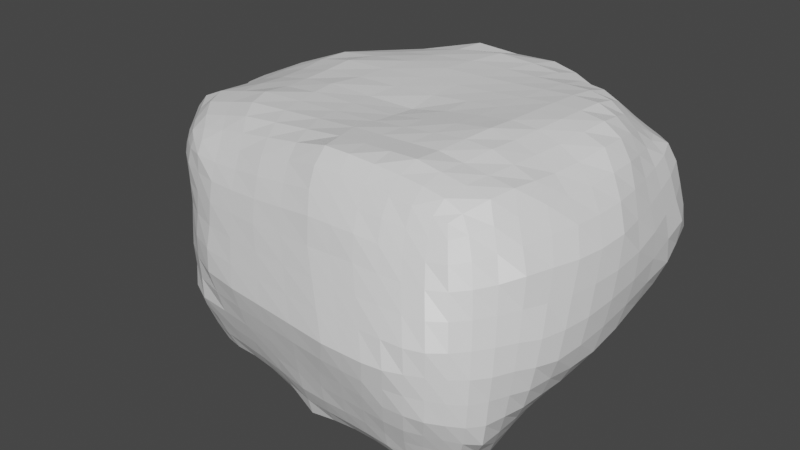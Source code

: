 # Source: foliage.blend  (saved by Blender 2.83.21; exported with 4.5.12 LTS)
import bpy
from mathutils import Matrix  # noqa: F401  (used for matrix-valued properties, if any)

bpy.ops.wm.read_factory_settings(use_empty=True)
scene = bpy.context.scene
scene.name = 'Scene'

# ---- collections
col_collection = bpy.data.collections.new('Collection'); scene.collection.children.link(col_collection)

# ---- materials (node trees are filled in below, after node groups)
mat_material = bpy.data.materials.new('Material')
mat_material.alpha_threshold = 0.0
mat_material.use_transparent_shadow = False
mat_material.line_color = (0.0, 0.0, 0.0, 1.0)

# ---- material node trees
mat_material.use_nodes = True; mat_material.node_tree.nodes.clear()
_N = mat_material.node_tree.nodes; _L = mat_material.node_tree.links
n0 = _N.new('ShaderNodeOutputMaterial'); n0.name = 'Material Output'; n0.location = (300, 300)
n1 = _N.new('ShaderNodeBsdfPrincipled'); n1.name = 'Principled BSDF'; n1.location = (10, 300)
n1.distribution = 'GGX'
n1.subsurface_method = 'BURLEY'
n1.inputs[2].default_value = 0.4
n1.inputs[3].default_value = 1.45
n1.inputs[27].default_value = (0.0, 0.0, 0.0, 1.0)
n1.inputs[28].default_value = 1.0
_L.new(n1.outputs[0], n0.inputs[0])
n0.is_active_output = True

# ---- world
world_world = bpy.data.worlds.new('World'); scene.world = world_world
world_world.use_nodes = True; world_world.node_tree.nodes.clear()
_N = world_world.node_tree.nodes; _L = world_world.node_tree.links
n0 = _N.new('ShaderNodeOutputWorld'); n0.name = 'World Output'; n0.location = (300, 300)
n1 = _N.new('ShaderNodeBackground'); n1.name = 'Background'; n1.location = (10, 300)
n1.inputs[0].default_value = (0.05088, 0.05088, 0.05088, 1.0)
_L.new(n1.outputs[0], n0.inputs[0])
n0.is_active_output = True
world_world.color = (0.05088, 0.05088, 0.05088)
world_world.use_sun_shadow = False
world_world.sun_shadow_jitter_overblur = 0.0

# ---- meshes
me_cube = bpy.data.meshes.new('Cube')
me_cube.from_pydata([(1.239, 0.9746, 0.8935), (0.9013, 0.7896, -0.7057), (0.9161, -0.7889, 0.7391), (1.073, -1.034, -0.8579), (-1.171, 0.8556, 0.8212), (-0.9378, 0.815, -0.7661), (-1.281, -0.8611, 0.7181), (-0.9039, -0.8711, -0.8318), (0.04412, 0.8984, -0.8049), (-0.02986, -0.9358, 0.8971), (0.1804, -1.052, -0.9047), (0.3708, 1.18, 1.113), (1.526, 1.174, 0.1513), (-1.275, -0.9533, -0.07658), (1.203, -1.139, -0.07172), (-1.307, 1.002, -0.01838), (0.3283, 1.358, 0.2388), (0.3592, -1.333, -0.06768), (-0.9542, 0.01523, -0.854), (1.248, 0.111, 0.9246), (-1.586, -0.04822, 0.8279), (0.9886, -0.08081, -0.8753), (0.01679, -0.01395, -1.001), (-0.002034, 0.001098, 1.002), (1.593, -0.2787, -0.0932), (-1.775, 0.1826, -0.1217), (-0.934, -0.4931, -0.8623), (-0.5083, 0.864, -0.8024), (1.207, 0.9908, -0.3925), (-1.305, -0.9065, 0.3998), (1.173, -1.129, -0.5359), (-1.204, 0.9748, -0.4963), (-0.7707, -0.8933, 0.7777), (1.125, -0.4086, 0.8961), (0.719, -1.069, -0.8928), (-1.455, 0.494, 0.8601), (0.9092, 1.077, 0.9956), (0.9399, 0.4399, -0.7946), (0.5507, 0.8719, -0.7724), (0.5283, -0.8717, 0.8332), (-0.4308, -0.9399, -0.8568), (-0.5951, 1.06, 1.041), (0.1926, 1.203, -0.357), (0.1011, -0.5828, -1.002), (0.2259, -1.21, -0.5173), (-0.08414, -0.4981, 1.005), (1.436, 1.117, 0.6461), (-1.156, -0.9769, -0.5341), (1.07, -0.9712, 0.4048), (-1.305, 0.947, 0.491), (0.3609, 1.319, 0.7203), (0.0854, -1.143, 0.4497), (0.8427, -1.316, -0.06599), (-0.6092, 1.228, 0.1039), (0.9983, 1.341, 0.2118), (1.44, -0.7877, -0.09098), (-1.685, 0.6396, -0.08531), (-0.5775, -1.22, -0.07383), (-0.9606, 0.482, -0.8311), (1.306, 0.6592, 0.9619), (-1.535, -0.5657, 0.7982), (1.113, -0.6583, -0.9565), (0.0, 0.5, -1.0), (0.1328, 0.6174, 1.098), (1.62, 0.4928, 0.02304), (-1.618, -0.4331, -0.1015), (-1.387, 0.09321, -0.5657), (1.354, -0.2096, -0.5719), (0.7238, 0.1232, 1.07), (-0.4847, -0.008683, -0.9869), (1.577, -0.0833, 0.5062), (0.5257, -0.02943, -0.9922), (-1.863, 0.02816, 0.4273), (-0.9553, -0.0458, 1.014), (-0.8008, 0.5384, 1.07), (-1.689, -0.5058, 0.4074), (0.5, 0.5, -1.0), (1.548, 0.5645, 0.55), (-0.5, 0.5, -1.0), (0.8399, 0.6797, 1.108), (1.352, 0.4662, -0.4907), (-1.334, -0.4661, -0.5568), (-0.4886, -1.124, -0.5157), (-1.393, 0.597, -0.5591), (1.357, -0.7861, -0.5806), (0.7808, 1.198, -0.381), (-0.5911, 1.138, -0.4508), (0.7797, -1.232, -0.5224), (0.5733, -0.4424, 0.9997), (0.635, -1.109, 0.4325), (-0.4495, -0.5414, -1.001), (-0.6039, 1.22, 0.6378), (1.022, 1.32, 0.7045), (1.389, -0.6313, 0.481), (0.6367, -0.6196, -1.013), (-1.729, 0.5484, 0.4492), (-0.6814, -1.09, 0.4103), (-0.9797, -0.5589, 0.9774), (-0.9254, -0.6486, -0.8514), (-0.9159, -0.7815, -0.8413), (-0.6609, 0.8543, -0.8007), (-0.805, 0.8417, -0.7903), (1.086, 0.909, -0.5172), (0.9797, 0.8384, -0.6231), (-1.312, -0.9018, 0.5408), (-1.299, -0.882, 0.6498), (1.132, -1.089, -0.668), (1.097, -1.058, -0.7813), (-1.11, 0.9192, -0.6043), (-1.008, 0.8567, -0.6949), (-0.9846, -0.8842, 0.7534), (-1.169, -0.8829, 0.7415), (1.06, -0.5597, 0.8586), (0.967, -0.71, 0.7891), (0.8805, -1.079, -0.8982), (1.002, -1.059, -0.8816), (-1.343, 0.6463, 0.8457), (-1.241, 0.7717, 0.8318), (1.054, 1.045, 0.961), (1.167, 1.006, 0.9232), (0.93, 0.561, -0.7718), (0.9175, 0.6802, -0.7397), (0.3922, 0.8929, -0.797), (0.2234, 0.8977, -0.7999), (0.3541, -0.8938, 0.8573), (0.1688, -0.9171, 0.8812), (-0.2252, -0.9937, -0.887), (-0.01503, -1.061, -0.9293), (-0.2804, 1.154, 1.126), (0.05563, 1.158, 1.109), (0.1312, 1.131, -0.5618), (0.07418, 1.028, -0.7182), (0.1348, -0.7771, -1.002), (0.1596, -0.9353, -0.9725), (0.2151, -1.174, -0.6608), (0.197, -1.119, -0.789), (-0.05609, -0.6654, 1.003), (-0.02935, -0.832, 1.0), (1.476, 1.134, 0.4867), (1.511, 1.155, 0.3216), (-1.228, -0.9886, -0.3868), (-1.244, -0.9632, -0.2337), (1.125, -1.038, 0.2517), (1.18, -1.107, 0.09107), (-1.345, 0.9757, 0.3232), (-1.336, 0.9926, 0.1499), (0.4115, 1.359, 0.5853), (0.405, 1.384, 0.4376), (0.1767, -1.206, 0.2772), (0.2679, -1.27, 0.1048), (0.6925, -1.333, -0.06768), (0.5259, -1.333, -0.06768), (-0.3174, 1.287, 0.1513), (0.02364, 1.335, 0.2089), (1.216, 1.334, 0.2036), (1.379, 1.27, 0.1778), (1.381, -0.9315, -0.08389), (1.302, -1.049, -0.07702), (-1.575, 0.7637, -0.06329), (-1.453, 0.887, -0.04278), (-0.8729, -1.166, -0.0742), (-1.09, -1.068, -0.07392), (-0.9607, 0.3368, -0.8418), (-0.9601, 0.179, -0.8531), (1.322, 0.5028, 0.9804), (1.311, 0.3195, 0.9755), (-1.63, -0.423, 0.8332), (-1.606, -0.2355, 0.8245), (1.08, -0.454, -0.9643), (1.025, -0.2644, -0.9151), (0.0, 0.3333, -1.0), (0.0003274, 0.1664, -1.0), (0.06523, 0.4153, 1.073), (0.01388, 0.2112, 1.044), (1.621, 0.2239, -0.02252), (1.612, -0.03847, -0.06315), (-1.68, -0.232, -0.1065), (-1.741, -0.02205, -0.1144), (-1.258, 0.06214, -0.7105), (-1.108, 0.03315, -0.7916), (1.236, -0.1403, -0.7131), (1.12, -0.104, -0.8062), (0.9233, 0.1381, 1.051), (1.093, 0.1316, 0.9981), (-0.6452, -0.004922, -0.9585), (-0.8008, 0.002914, -0.9114), (1.597, -0.166, 0.2988), (1.607, -0.2346, 0.09682), (0.3581, -0.02297, -0.9998), (0.1883, -0.01858, -1.001), (-1.889, 0.07708, 0.2538), (-1.853, 0.1418, 0.06151), (-0.705, -0.04862, 1.036), (-0.3608, -0.02854, 1.018), (-0.9472, -0.1538, -0.8563), (-0.9428, -0.3254, -0.8675), (-0.1422, 0.8896, -0.8046), (-0.3301, 0.8792, -0.8076), (1.467, 1.15, -0.03163), (1.372, 1.113, -0.2204), (-1.286, -0.9325, 0.08367), (-1.291, -0.9134, 0.2438), (1.211, -1.157, -0.2328), (1.209, -1.163, -0.3893), (-1.284, 1.004, -0.1881), (-1.257, 0.9992, -0.3526), (-0.2791, -0.9183, 0.8492), (-0.5358, -0.9137, 0.8178), (1.2, -0.07783, 0.9009), (1.167, -0.2468, 0.9006), (0.3675, -1.05, -0.8903), (0.5464, -1.056, -0.8873), (-1.587, 0.1333, 0.8498), (-1.539, 0.3183, 0.8604), (0.5733, 1.153, 1.079), (0.7436, 1.109, 1.031), (0.9656, 0.1035, -0.8475), (0.9501, 0.2777, -0.8174), (0.7871, 0.8245, -0.737), (0.6721, 0.8511, -0.7597), (0.8228, -0.8136, 0.7679), (0.6871, -0.8486, 0.8058), (-0.7912, -0.8905, -0.8428), (-0.6221, -0.9078, -0.844), (-1.048, 0.9049, 0.8767), (-0.8499, 0.9726, 0.9509), (0.2774, 1.315, 0.0416), (0.2568, 1.271, -0.1426), (0.03892, -0.1989, -1.001), (0.06739, -0.3885, -1.001), (0.3142, -1.299, -0.2231), (0.2541, -1.251, -0.3716), (-0.02805, -0.166, 1.002), (-0.05609, -0.332, 1.003), (1.292, 1.013, 0.8431), (1.377, 1.081, 0.7753), (-0.9907, -0.928, -0.79), (-1.072, -0.9553, -0.6708), (0.958, -0.8396, 0.6582), (1.016, -0.9103, 0.5422), (-1.217, 0.886, 0.7509), (-1.27, 0.922, 0.6383), (0.3538, 1.246, 1.003), (0.3435, 1.282, 0.8613), (-0.00406, -1.018, 0.7672), (0.05013, -1.093, 0.6292), (1.09, -1.21, -0.06794), (0.9701, -1.269, -0.06586), (-1.1, 1.094, 0.02005), (-0.8752, 1.17, 0.06004), (0.5798, 1.37, 0.2438), (0.7866, 1.351, 0.225), (1.564, -0.4943, -0.1116), (1.506, -0.6508, -0.1044), (-1.777, 0.3533, -0.1181), (-1.758, 0.5097, -0.1083), (0.04696, -1.295, -0.06973), (-0.2653, -1.257, -0.07178), (-0.9531, 0.7159, -0.7913), (-0.9584, 0.5964, -0.8148), (1.256, 0.9007, 0.9102), (1.28, 0.7912, 0.9342), (-1.359, -0.7998, 0.7465), (-1.446, -0.6949, 0.7719), (1.107, -0.9679, -0.8995), (1.121, -0.8345, -0.933), (0.02254, 0.7737, -0.8895), (0.005049, 0.6536, -0.9757), (0.2994, 1.012, 1.127), (0.2018, 0.8144, 1.114), (1.576, 0.9739, 0.1103), (1.625, 0.7582, 0.06952), (-1.408, -0.801, -0.08192), (-1.527, -0.6274, -0.09142), (-1.678, 0.1923, -0.2866), (-1.533, 0.1428, -0.4261), (1.548, -0.2981, -0.2716), (1.462, -0.2706, -0.4289), (0.2483, 0.05092, 1.033), (0.4909, 0.08911, 1.054), (-0.1507, -0.01308, -1.0), (-0.3186, -0.01123, -0.9971), (1.379, 0.06666, 0.8155), (1.49, 0.002973, 0.6778), (0.8438, -0.06081, -0.9282), (0.6887, -0.04225, -0.9688), (-1.73, -0.03535, 0.7213), (-1.812, -0.008586, 0.5833), (-1.408, -0.0522, 0.9118), (-1.196, -0.05009, 0.9736), (-0.8938, 0.34, 1.069), (-0.9255, 0.1446, 1.038), (-0.6415, 0.905, 1.064), (-0.7148, 0.7286, 1.071), (-0.4949, 0.5638, 1.091), (-0.1728, 0.5929, 1.099), (-1.297, 0.5027, 0.964), (-1.092, 0.5206, 1.044), (-1.784, -0.3393, 0.4163), (-1.835, -0.1574, 0.4207), (-1.451, -0.7916, 0.3995), (-1.58, -0.658, 0.4023), (-1.681, -0.4769, 0.2424), (-1.672, -0.456, 0.07122), (-1.632, -0.5549, 0.6918), (-1.701, -0.5455, 0.5659), (0.4995, 0.3326, -0.9978), (0.5002, 0.1647, -0.9969), (0.5303, 0.7535, -0.8591), (0.5164, 0.627, -0.93), (0.3333, 0.5, -1.0), (0.1667, 0.5, -1.0), (0.7955, 0.4582, -0.8666), (0.6481, 0.4791, -0.9323), (1.577, 0.3529, 0.5347), (1.603, 0.1342, 0.5286), (1.486, 0.9516, 0.6083), (1.517, 0.7637, 0.5741), (1.614, 0.5408, 0.3824), (1.637, 0.515, 0.2023), (1.399, 0.6274, 0.8434), (1.478, 0.5951, 0.7052), (-0.4995, 0.3331, -0.9981), (-0.499, 0.1662, -0.997), (-0.5056, 0.7475, -0.8779), (-0.5034, 0.6236, -0.9392), (-0.6539, 0.4922, -0.9436), (-0.8077, 0.4857, -0.8889), (-0.1667, 0.5, -1.0), (-0.3333, 0.5, -1.0), (0.8039, 0.4976, 1.099), (0.7656, 0.3109, 1.085), (0.9019, 0.988, 1.075), (0.8738, 0.8467, 1.105), (1.032, 0.6924, 1.098), (1.182, 0.6788, 1.043), (0.3946, 0.6385, 1.1), (0.6263, 0.6593, 1.105), (1.353, 0.2409, -0.5178), (1.353, 0.01567, -0.5448), (1.27, 0.8332, -0.4155), (1.308, 0.6496, -0.468), (1.215, 0.4586, -0.5946), (1.079, 0.451, -0.6985), (1.566, 0.4681, -0.1559), (1.476, 0.4623, -0.3267), (-1.352, -0.2796, -0.5597), (-1.37, -0.09322, -0.5627), (-1.283, -0.8574, -0.5456), (-1.309, -0.6617, -0.5512), (-1.205, -0.478, -0.6676), (-1.076, -0.49, -0.7799), (-1.528, -0.4381, -0.2566), (-1.437, -0.4543, -0.4076), (-0.7308, -1.088, -0.5198), (-0.9603, -1.047, -0.5283), (0.00217, -1.191, -0.5188), (-0.2411, -1.159, -0.5165), (-0.4623, -1.082, -0.6496), (-0.4422, -1.023, -0.7655), (-0.5485, -1.193, -0.2257), (-0.5188, -1.161, -0.3735), (-1.382, 0.7526, -0.5503), (-1.297, 0.8645, -0.5121), (-1.389, 0.2611, -0.5635), (-1.391, 0.4291, -0.5613), (-1.249, 0.5584, -0.6507), (-1.105, 0.5197, -0.7423), (-1.655, 0.6617, -0.2651), (-1.524, 0.6294, -0.4121), (1.357, -0.9684, -0.5763), (1.275, -1.062, -0.5545), (1.355, -0.4018, -0.5748), (1.356, -0.594, -0.5777), (1.292, -0.7422, -0.7263), (1.223, -0.7018, -0.8652), (1.428, -0.806, -0.2618), (1.407, -0.8128, -0.4251), (0.9274, 1.138, -0.3948), (1.074, 1.077, -0.4087), (0.3887, 1.202, -0.365), (0.5847, 1.2, -0.373), (0.7036, 1.093, -0.5173), (0.6143, 0.9819, -0.6557), (0.9619, 1.325, 0.02936), (0.8744, 1.265, -0.1747), (-0.3299, 1.16, -0.4195), (-0.06866, 1.181, -0.3883), (-1.097, 1.084, -0.5052), (-0.8524, 1.116, -0.4821), (-0.5624, 1.051, -0.5756), (-0.5317, 0.9623, -0.6977), (-0.6092, 1.208, -0.08015), (-0.6215, 1.184, -0.2678), (0.6092, -1.229, -0.5179), (0.4257, -1.222, -0.5162), (1.059, -1.181, -0.5271), (0.9321, -1.22, -0.5267), (0.7498, -1.182, -0.657), (0.7337, -1.14, -0.7888), (0.8239, -1.293, -0.2239), (0.8058, -1.27, -0.3768), (0.5489, -0.6282, 0.9998), (0.5267, -0.7677, 0.9343), (0.689, -0.05763, 1.062), (0.6329, -0.2492, 1.032), (0.7572, -0.4311, 0.9652), (0.9412, -0.4199, 0.9307), (0.135, -0.4795, 1.003), (0.3541, -0.4609, 1.001), (0.452, -1.128, 0.4503), (0.2687, -1.135, 0.45), (0.9477, -1.043, 0.4072), (0.799, -1.081, 0.4167), (0.7049, -1.182, 0.2693), (0.7846, -1.262, 0.1051), (0.5474, -0.9636, 0.7212), (0.5836, -1.041, 0.5889), (-0.4435, -0.685, -0.9648), (-0.4328, -0.8273, -0.9226), (-0.4723, -0.1842, -0.9858), (-0.4629, -0.3612, -0.9943), (-0.617, -0.5244, -0.9627), (-0.7803, -0.5026, -0.9164), (-0.08244, -0.569, -1.001), (-0.2659, -0.5552, -1.001), (-0.2772, 1.258, 0.6674), (0.04841, 1.29, 0.6949), (-1.132, 1.06, 0.5358), (-0.8839, 1.149, 0.5908), (-0.6624, 1.254, 0.4672), (-0.6322, 1.245, 0.2846), (-0.5717, 1.142, 0.9383), (-0.5719, 1.18, 0.789), (1.179, 1.271, 0.6772), (1.327, 1.217, 0.6646), (0.6262, 1.336, 0.7298), (0.8316, 1.333, 0.7205), (1.04, 1.353, 0.5561), (1.025, 1.351, 0.3876), (0.9332, 1.162, 0.9097), (0.9741, 1.245, 0.8147), (1.281, -0.7599, 0.4409), (1.177, -0.8742, 0.4169), (1.535, -0.2795, 0.4979), (1.464, -0.4569, 0.4916), (1.407, -0.6806, 0.2805), (1.433, -0.7447, 0.08946), (1.214, -0.4831, 0.7592), (1.304, -0.5591, 0.6222), (0.6724, -0.8009, -0.9978), (0.6975, -0.9494, -0.9566), (0.5557, -0.2215, -0.9974), (0.5917, -0.4149, -1.009), (0.4606, -0.6107, -1.012), (0.2808, -0.5968, -1.007), (0.9529, -0.6271, -0.976), (0.7937, -0.615, -0.9918), (-1.599, 0.6925, 0.4546), (-1.454, 0.8241, 0.4656), (-1.907, 0.2026, 0.4496), (-1.819, 0.3832, 0.4453), (-1.736, 0.5801, 0.2772), (-1.732, 0.6163, 0.097), (-1.56, 0.4965, 0.7342), (-1.648, 0.5156, 0.5972), (-0.9243, -1.059, 0.4085), (-1.126, -0.9923, 0.4014), (-0.1757, -1.13, 0.4357), (-0.4368, -1.117, 0.4218), (-0.6499, -1.136, 0.2504), (-0.6176, -1.181, 0.08671), (-0.734, -0.9731, 0.6769), (-0.7086, -1.042, 0.5571), (-0.9128, -0.6898, 0.9298), (-0.8273, -0.8, 0.8611), (-0.9786, -0.2256, 1.001), (-1.014, -0.4012, 1.003), (-0.6812, -0.5386, 0.9865), (-0.3827, -0.5183, 0.9956), (-1.405, -0.578, 0.8848), (-1.189, -0.5645, 0.9301), (-1.231, -0.2364, 0.967), (-1.238, -0.4132, 0.9571), (-1.438, -0.2394, 0.9077), (-1.46, -0.4242, 0.9097), (-0.3681, -0.1918, 1.011), (-0.3754, -0.3551, 1.003), (-0.7081, -0.2176, 1.02), (-0.6947, -0.3781, 1.003), (-0.3424, -0.6735, 0.9788), (-0.3063, -0.8125, 0.9386), (-0.6287, -0.6813, 0.9541), (-0.5795, -0.8073, 0.8987), (-0.2063, -1.079, 0.6015), (-0.4655, -1.066, 0.5766), (-0.2464, -1.004, 0.7339), (-0.4985, -0.9967, 0.7076), (-0.02726, -1.24, 0.09875), (-0.3225, -1.211, 0.09273), (-0.1015, -1.185, 0.2672), (-0.3796, -1.164, 0.2572), (-0.8994, -1.139, 0.08702), (-1.112, -1.049, 0.08639), (-0.9061, -1.094, 0.2491), (-1.116, -1.018, 0.2466), (-1.832, 0.1691, 0.6035), (-1.747, 0.349, 0.5986), (-1.769, 0.1404, 0.7548), (-1.66, 0.3264, 0.7392), (-1.843, 0.3134, 0.06878), (-1.811, 0.4738, 0.07983), (-1.881, 0.2555, 0.2625), (-1.823, 0.4259, 0.2673), (-1.619, 0.7484, 0.1137), (-1.488, 0.8758, 0.1293), (-1.645, 0.7255, 0.2938), (-1.495, 0.8534, 0.3045), (0.7193, -0.2311, -0.9806), (0.755, -0.4174, -0.9982), (0.8775, -0.2457, -0.9545), (0.9216, -0.4294, -0.989), (0.2134, -0.2065, -1.003), (0.2428, -0.3978, -1.005), (0.3861, -0.2139, -1.003), (0.4182, -0.4071, -1.008), (0.3189, -0.7957, -1.009), (0.3442, -0.9378, -0.9634), (0.5009, -0.8075, -1.011), (0.5235, -0.942, -0.9581), (1.454, -0.1866, 0.6695), (1.386, -0.3698, 0.6521), (1.335, -0.1222, 0.7979), (1.292, -0.2958, 0.7944), (1.565, -0.4351, 0.08468), (1.512, -0.6113, 0.08159), (1.55, -0.3583, 0.2895), (1.484, -0.5284, 0.2852), (1.355, -0.8774, 0.08979), (1.272, -0.9997, 0.08946), (1.318, -0.8145, 0.2667), (1.225, -0.934, 0.2561), (0.5981, 1.294, 0.8664), (0.7931, 1.268, 0.8374), (0.5838, 1.239, 0.9888), (0.764, 1.195, 0.9424), (0.6207, 1.382, 0.4243), (0.8193, 1.363, 0.4023), (0.6307, 1.36, 0.5785), (0.8366, 1.358, 0.5679), (1.234, 1.341, 0.3767), (1.39, 1.272, 0.3519), (1.223, 1.325, 0.5388), (1.373, 1.258, 0.5178), (-1.097, 1.033, 0.6871), (-0.8479, 1.107, 0.7352), (-1.053, 0.9735, 0.7976), (-0.8312, 1.05, 0.8566), (-1.115, 1.083, 0.1942), (-0.8819, 1.167, 0.239), (-1.13, 1.073, 0.3684), (-0.895, 1.163, 0.4174), (-0.313, 1.297, 0.3312), (0.04478, 1.339, 0.383), (-0.3, 1.29, 0.5079), (0.06225, 1.326, 0.5485), (-0.3035, -0.19, -0.9972), (-0.2883, -0.3702, -1.001), (-0.1323, -0.1949, -1.0), (-0.1105, -0.3793, -1.001), (-0.7931, -0.166, -0.912), (-0.7884, -0.3365, -0.9218), (-0.6352, -0.1764, -0.9567), (-0.6285, -0.3499, -0.9654), (-0.775, -0.6543, -0.9), (-0.7764, -0.785, -0.8768), (-0.6169, -0.6783, -0.9506), (-0.6151, -0.8038, -0.9054), (0.8906, -0.9668, 0.5442), (0.7448, -1.005, 0.5607), (0.8443, -0.8869, 0.6649), (0.7059, -0.9269, 0.6889), (1.077, -1.196, 0.09428), (0.9452, -1.246, 0.09906), (1.014, -1.121, 0.2537), (0.8674, -1.16, 0.26), (0.6124, -1.265, 0.105), (0.4402, -1.267, 0.1049), (0.5322, -1.196, 0.2777), (0.3544, -1.201, 0.2774), (0.4523, -0.09267, 1.044), (0.4032, -0.2768, 1.023), (0.2121, -0.1293, 1.023), (0.1736, -0.3044, 1.013), (1.044, -0.05706, 0.9733), (0.998, -0.2375, 0.9564), (0.8735, -0.05105, 1.026), (0.8312, -0.2317, 1.012), (0.8908, -0.5818, 0.9065), (0.8435, -0.7271, 0.8595), (0.7198, -0.605, 0.9532), (0.6918, -0.7489, 0.9032), (1.098, -1.225, -0.3831), (0.9605, -1.257, -0.3804), (1.095, -1.219, -0.2277), (0.9676, -1.265, -0.2255), (1.002, -1.096, -0.7776), (0.8802, -1.124, -0.7833), (1.024, -1.135, -0.6587), (0.899, -1.17, -0.6599), (0.5662, -1.134, -0.7841), (0.3873, -1.127, -0.7843), (0.5845, -1.183, -0.6546), (0.4064, -1.179, -0.6555), (-1.109, 1.095, -0.3356), (-0.8653, 1.139, -0.3017), (-1.104, 1.095, -0.1578), (-0.8768, 1.162, -0.1211), (-0.8992, 0.9208, -0.6975), (-0.7224, 0.9429, -0.6967), (-0.9962, 1.002, -0.603), (-0.7875, 1.03, -0.5894), (-0.3319, 0.9866, -0.7056), (-0.1273, 1.01, -0.7117), (-0.3322, 1.076, -0.5694), (-0.1006, 1.104, -0.5656), (0.4612, 1.268, -0.1544), (0.668, 1.266, -0.1644), (0.5165, 1.32, 0.04309), (0.7463, 1.329, 0.04066), (0.2616, 1.026, -0.7099), (0.4428, 1.005, -0.6805), (0.322, 1.118, -0.547), (0.5128, 1.105, -0.5321), (0.7545, 0.9478, -0.6406), (0.8818, 0.9078, -0.6278), (0.841, 1.043, -0.5177), (0.9782, 0.9927, -0.5181), (1.446, -0.4615, -0.4329), (1.434, -0.6497, -0.4339), (1.51, -0.4806, -0.2735), (1.48, -0.6642, -0.2759), (1.15, -0.2938, -0.8397), (1.194, -0.4961, -0.8669), (1.257, -0.3419, -0.7203), (1.277, -0.5442, -0.7257), (1.206, -0.8643, -0.8376), (1.162, -0.9832, -0.8053), (1.274, -0.9043, -0.7106), (1.228, -1.028, -0.6928), (-1.53, 0.305, -0.4215), (-1.527, 0.4672, -0.4168), (-1.67, 0.3488, -0.2794), (-1.663, 0.5052, -0.2723), (-1.109, 0.1989, -0.7799), (-1.111, 0.3585, -0.773), (-1.255, 0.2275, -0.6905), (-1.252, 0.393, -0.6706), (-1.099, 0.6483, -0.7276), (-1.065, 0.7609, -0.7085), (-1.241, 0.7009, -0.6401), (-1.189, 0.8175, -0.618), (0.01326, -1.228, -0.3727), (-0.2505, -1.196, -0.3726), (0.03802, -1.268, -0.2246), (-0.2559, -1.23, -0.2249), (-0.008457, -1.103, -0.7923), (-0.2264, -1.061, -0.776), (0.004295, -1.159, -0.6651), (-0.2299, -1.12, -0.6557), (-0.6494, -0.9913, -0.7643), (-0.8402, -0.9692, -0.7786), (-0.6867, -1.048, -0.6522), (-0.8947, -1.012, -0.6634), (-1.333, -0.8353, -0.3939), (-1.407, -0.6572, -0.4015), (-1.366, -0.81, -0.2397), (-1.464, -0.6345, -0.2484), (-1.052, -0.8153, -0.7924), (-1.074, -0.6626, -0.7943), (-1.164, -0.835, -0.6774), (-1.194, -0.6637, -0.6761), (-1.088, -0.3141, -0.7905), (-1.098, -0.1388, -0.7898), (-1.223, -0.298, -0.6819), (-1.24, -0.1179, -0.6961), (1.416, 0.9084, -0.2513), (1.448, 0.6883, -0.2906), (1.522, 0.9536, -0.06884), (1.555, 0.7273, -0.1104), (1.027, 0.7239, -0.6429), (1.056, 0.5906, -0.6705), (1.144, 0.7751, -0.5378), (1.182, 0.6201, -0.5693), (1.089, 0.2699, -0.7347), (1.102, 0.08456, -0.7708), (1.222, 0.2592, -0.6346), (1.229, 0.05971, -0.6746), (0.7181, 0.9963, 1.093), (0.6726, 0.8377, 1.109), (0.521, 1.004, 1.109), (0.4503, 0.8254, 1.11), (1.162, 0.9203, 0.9707), (1.17, 0.8105, 1.01), (1.046, 0.9546, 1.028), (1.044, 0.8393, 1.076), (1.182, 0.5205, 1.058), (1.145, 0.3289, 1.033), (1.003, 0.5142, 1.089), (0.9704, 0.3298, 1.076), (-0.3323, 0.761, -0.8886), (-0.3346, 0.6364, -0.9561), (-0.1542, 0.7675, -0.8873), (-0.1642, 0.6443, -0.964), (-0.8059, 0.7236, -0.8233), (-0.8067, 0.6055, -0.8563), (-0.6563, 0.7353, -0.8508), (-0.6551, 0.6145, -0.8977), (-0.8091, 0.3294, -0.9036), (-0.8102, 0.1676, -0.9194), (-0.6566, 0.3283, -0.9596), (-0.658, 0.1631, -0.9727), (1.425, 0.9401, 0.7445), (1.451, 0.7715, 0.7168), (1.338, 0.9107, 0.836), (1.371, 0.7784, 0.8358), (1.593, 0.9845, 0.2855), (1.614, 0.7568, 0.244), (1.538, 0.9612, 0.4509), (1.574, 0.7583, 0.4145), (1.644, 0.2552, 0.1606), (1.631, -0.0007165, 0.1239), (1.639, 0.2948, 0.3485), (1.631, 0.04615, 0.3162), (0.6612, 0.7289, -0.8204), (0.6542, 0.605, -0.8772), (0.7896, 0.7038, -0.7807), (0.7921, 0.583, -0.8245), (0.1964, 0.7717, -0.8834), (0.1763, 0.6456, -0.9609), (0.3644, 0.768, -0.8796), (0.3452, 0.6387, -0.95), (0.1667, 0.3333, -1.0), (0.1688, 0.1648, -1.0), (0.3333, 0.3333, -1.0), (0.3341, 0.166, -0.9999), (-1.454, -0.8018, 0.5442), (-1.584, -0.6827, 0.5536), (-1.42, -0.798, 0.6583), (-1.53, -0.6873, 0.6731), (-1.435, -0.7947, 0.08064), (-1.572, -0.64, 0.0764), (-1.44, -0.7867, 0.2421), (-1.571, -0.6416, 0.2414), (-1.759, -0.2579, 0.06688), (-1.841, -0.05451, 0.06399), (-1.786, -0.3019, 0.2478), (-1.841, -0.11, 0.2473), (-0.9122, 0.8579, 1.011), (-0.9894, 0.6985, 1.029), (-1.099, 0.8007, 0.9168), (-1.187, 0.6644, 0.9428), (0.01253, 1.008, 1.143), (-0.09074, 0.7971, 1.118), (-0.3333, 0.9605, 1.114), (-0.414, 0.7635, 1.103), (-0.2393, 0.3888, 1.072), (-0.2988, 0.183, 1.045), (-0.56, 0.3633, 1.07), (-0.6189, 0.1604, 1.048), (-1.149, 0.3268, 1.024), (-1.168, 0.138, 0.9929), (-1.36, 0.3186, 0.9527), (-1.388, 0.1331, 0.93), (-1.804, -0.3856, 0.5826), (-1.799, -0.1938, 0.5757), (-1.741, -0.41, 0.7204), (-1.725, -0.2201, 0.7121), (0.6556, 0.317, -0.953), (0.6659, 0.1506, -0.9713), (0.8056, 0.2954, -0.8892), (0.8204, 0.1248, -0.9131), (1.505, 0.41, 0.7041), (1.516, 0.2096, 0.6985), (1.426, 0.4643, 0.8581), (1.417, 0.2699, 0.8454), (-0.3333, 0.3333, -1.0), (-0.3328, 0.1663, -0.9999), (-0.1667, 0.3333, -1.0), (-0.1654, 0.1656, -1.0), (0.5802, 0.4707, 1.09), (0.5346, 0.279, 1.071), (0.337, 0.4428, 1.08), (0.2849, 0.2459, 1.057), (1.474, 0.2085, -0.3657), (1.473, -0.04537, -0.4046), (1.58, 0.1923, -0.2057), (1.576, -0.07766, -0.2507), (-1.473, -0.2554, -0.4144), (-1.504, -0.05641, -0.4204), (-1.589, -0.2308, -0.2682), (-1.636, -0.0206, -0.2775), (-0.7827, -1.122, -0.376), (-1.043, -1.085, -0.3832), (-0.8261, -1.146, -0.2268), (-1.064, -1.074, -0.2298), (-1.463, 0.7673, -0.3969), (-1.371, 0.8878, -0.3726), (-1.535, 0.7757, -0.2366), (-1.417, 0.892, -0.2122), (1.378, -0.9727, -0.4167), (1.309, -1.086, -0.4028), (1.376, -0.9485, -0.2516), (1.311, -1.074, -0.2416), (1.047, 1.223, -0.1892), (1.22, 1.182, -0.2038), (1.167, 1.309, 0.01637), (1.36, 1.28, -9.479e-05), (-0.3288, 1.213, -0.2261), (-0.036, 1.242, -0.1843), (-0.325, 1.257, -0.03528), (-0.004218, 1.298, 0.01746), (0.6395, -1.273, -0.3749), (0.4557, -1.264, -0.3722), (0.6711, -1.31, -0.2252), (0.4981, -1.306, -0.2239), (0.3472, -0.6406, 1.001), (0.3442, -0.7944, 0.9649), (0.1456, -0.653, 1.002), (0.1569, -0.8187, 0.9901), (0.4107, -1.07, 0.6149), (0.2324, -1.083, 0.6232), (0.3763, -0.9841, 0.7394), (0.1935, -1.003, 0.7567), (-0.2508, -0.7157, -0.9772), (-0.2362, -0.8717, -0.949), (-0.05799, -0.7464, -0.9896), (-0.03406, -0.9215, -0.9761), (-0.2637, 1.224, 0.8211), (0.04674, 1.255, 0.8425), (-0.259, 1.196, 0.9791), (0.05838, 1.223, 0.9925), (1.134, 1.21, 0.7951), (1.269, 1.157, 0.781), (1.085, 1.128, 0.8845), (1.205, 1.079, 0.8602), (1.213, -0.6878, 0.5935), (1.12, -0.8145, 0.5625), (1.135, -0.6218, 0.7255), (1.046, -0.75, 0.6857), (0.8275, -0.7949, -0.9767), (0.8603, -0.9549, -0.9521), (0.978, -0.8051, -0.9584), (1.003, -0.9603, -0.9389), (-1.528, 0.6642, 0.5996), (-1.401, 0.7982, 0.6105), (-1.454, 0.6478, 0.7326), (-1.341, 0.7785, 0.7358), (-0.9402, -1.016, 0.548), (-1.135, -0.9643, 0.5387), (-0.9565, -0.9574, 0.6628), (-1.155, -0.9396, 0.6606), (-1.115, -0.6917, 0.886), (-1.04, -0.7981, 0.8274), (-1.312, -0.7025, 0.8453), (-1.225, -0.8028, 0.7966)], [], [(865, 262, 6, 111), (861, 111, 6, 105), (857, 117, 4, 240), (853, 264, 3, 115), (849, 113, 2, 238), (845, 119, 0, 234), (841, 129, 11, 242), (837, 133, 10, 127), (833, 125, 9, 244), (829, 137, 9, 125), (825, 151, 17, 230), (821, 153, 16, 226), (817, 155, 12, 198), (813, 157, 14, 202), (809, 159, 15, 204), (805, 161, 13, 141), (801, 177, 25, 274), (797, 175, 24, 276), (793, 173, 23, 278), (789, 171, 22, 280), (785, 165, 19, 282), (781, 216, 21, 284), (777, 167, 20, 286), (773, 212, 20, 288), (769, 291, 73, 192), (765, 293, 74, 294), (761, 116, 35, 296), (757, 299, 72, 190), (753, 301, 75, 302), (749, 263, 60, 304), (745, 307, 71, 188), (741, 309, 76, 310), (737, 120, 37, 312), (733, 315, 70, 186), (729, 317, 77, 318), (725, 261, 59, 320), (721, 323, 69, 184), (717, 325, 78, 326), (713, 267, 62, 328), (709, 331, 68, 182), (705, 333, 79, 334), (701, 269, 63, 336), (697, 339, 67, 180), (693, 341, 80, 342), (689, 271, 64, 344), (685, 347, 66, 178), (681, 349, 81, 350), (677, 273, 65, 352), (673, 355, 47, 237), (669, 357, 82, 358), (665, 257, 57, 360), (661, 363, 31, 108), (657, 365, 83, 366), (653, 255, 56, 368), (649, 371, 30, 106), (645, 373, 84, 374), (641, 253, 55, 376), (637, 379, 28, 102), (633, 381, 85, 382), (629, 251, 54, 384), (625, 387, 42, 130), (621, 389, 86, 390), (617, 249, 53, 392), (613, 395, 44, 134), (609, 397, 87, 398), (605, 247, 52, 400), (601, 403, 39, 221), (597, 405, 88, 406), (593, 233, 45, 408), (589, 411, 51, 148), (585, 413, 89, 414), (581, 221, 39, 416), (577, 419, 40, 223), (573, 421, 90, 422), (569, 229, 43, 424), (565, 427, 50, 146), (561, 429, 91, 430), (557, 225, 41, 432), (553, 435, 46, 138), (549, 437, 92, 438), (545, 215, 36, 440), (541, 443, 48, 142), (537, 445, 93, 446), (533, 209, 33, 448), (529, 451, 34, 211), (525, 453, 94, 454), (521, 168, 61, 456), (517, 459, 49, 144), (513, 461, 95, 462), (509, 213, 35, 464), (505, 467, 29, 201), (501, 469, 96, 470), (497, 207, 32, 472), (493, 475, 32, 207), (489, 477, 97, 478), (485, 166, 60, 480), (477, 483, 481, 97), (483, 485, 480, 481), (73, 289, 482, 476), (476, 482, 483, 477), (289, 288, 484, 482), (482, 484, 485, 483), (288, 20, 167, 484), (484, 167, 166, 485), (233, 487, 479, 45), (487, 489, 478, 479), (23, 193, 486, 232), (232, 486, 487, 233), (193, 192, 488, 486), (486, 488, 489, 487), (192, 73, 476, 488), (488, 476, 477, 489), (137, 491, 206, 9), (491, 493, 207, 206), (45, 479, 490, 136), (136, 490, 491, 137), (479, 478, 492, 490), (490, 492, 493, 491), (478, 97, 474, 492), (492, 474, 475, 493), (469, 495, 473, 96), (495, 497, 472, 473), (51, 245, 494, 468), (468, 494, 495, 469), (245, 244, 496, 494), (494, 496, 497, 495), (244, 9, 206, 496), (496, 206, 207, 497), (257, 499, 471, 57), (499, 501, 470, 471), (17, 149, 498, 256), (256, 498, 499, 257), (149, 148, 500, 498), (498, 500, 501, 499), (148, 51, 468, 500), (500, 468, 469, 501), (161, 503, 200, 13), (503, 505, 201, 200), (57, 471, 502, 160), (160, 502, 503, 161), (471, 470, 504, 502), (502, 504, 505, 503), (470, 96, 466, 504), (504, 466, 467, 505), (461, 507, 465, 95), (507, 509, 464, 465), (72, 287, 506, 460), (460, 506, 507, 461), (287, 286, 508, 506), (506, 508, 509, 507), (286, 20, 212, 508), (508, 212, 213, 509), (255, 511, 463, 56), (511, 513, 462, 463), (25, 191, 510, 254), (254, 510, 511, 255), (191, 190, 512, 510), (510, 512, 513, 511), (190, 72, 460, 512), (512, 460, 461, 513), (159, 515, 145, 15), (515, 517, 144, 145), (56, 463, 514, 158), (158, 514, 515, 159), (463, 462, 516, 514), (514, 516, 517, 515), (462, 95, 458, 516), (516, 458, 459, 517), (453, 519, 457, 94), (519, 521, 456, 457), (71, 285, 518, 452), (452, 518, 519, 453), (285, 284, 520, 518), (518, 520, 521, 519), (284, 21, 169, 520), (520, 169, 168, 521), (229, 523, 455, 43), (523, 525, 454, 455), (22, 189, 522, 228), (228, 522, 523, 229), (189, 188, 524, 522), (522, 524, 525, 523), (188, 71, 452, 524), (524, 452, 453, 525), (133, 527, 210, 10), (527, 529, 211, 210), (43, 455, 526, 132), (132, 526, 527, 133), (455, 454, 528, 526), (526, 528, 529, 527), (454, 94, 450, 528), (528, 450, 451, 529), (445, 531, 449, 93), (531, 533, 448, 449), (70, 283, 530, 444), (444, 530, 531, 445), (283, 282, 532, 530), (530, 532, 533, 531), (282, 19, 208, 532), (532, 208, 209, 533), (253, 535, 447, 55), (535, 537, 446, 447), (24, 187, 534, 252), (252, 534, 535, 253), (187, 186, 536, 534), (534, 536, 537, 535), (186, 70, 444, 536), (536, 444, 445, 537), (157, 539, 143, 14), (539, 541, 142, 143), (55, 447, 538, 156), (156, 538, 539, 157), (447, 446, 540, 538), (538, 540, 541, 539), (446, 93, 442, 540), (540, 442, 443, 541), (437, 543, 441, 92), (543, 545, 440, 441), (50, 243, 542, 436), (436, 542, 543, 437), (243, 242, 544, 542), (542, 544, 545, 543), (242, 11, 214, 544), (544, 214, 215, 545), (251, 547, 439, 54), (547, 549, 438, 439), (16, 147, 546, 250), (250, 546, 547, 251), (147, 146, 548, 546), (546, 548, 549, 547), (146, 50, 436, 548), (548, 436, 437, 549), (155, 551, 139, 12), (551, 553, 138, 139), (54, 439, 550, 154), (154, 550, 551, 155), (439, 438, 552, 550), (550, 552, 553, 551), (438, 92, 434, 552), (552, 434, 435, 553), (429, 555, 433, 91), (555, 557, 432, 433), (49, 241, 554, 428), (428, 554, 555, 429), (241, 240, 556, 554), (554, 556, 557, 555), (240, 4, 224, 556), (556, 224, 225, 557), (249, 559, 431, 53), (559, 561, 430, 431), (15, 145, 558, 248), (248, 558, 559, 249), (145, 144, 560, 558), (558, 560, 561, 559), (144, 49, 428, 560), (560, 428, 429, 561), (153, 563, 147, 16), (563, 565, 146, 147), (53, 431, 562, 152), (152, 562, 563, 153), (431, 430, 564, 562), (562, 564, 565, 563), (430, 91, 426, 564), (564, 426, 427, 565), (421, 567, 425, 90), (567, 569, 424, 425), (69, 281, 566, 420), (420, 566, 567, 421), (281, 280, 568, 566), (566, 568, 569, 567), (280, 22, 228, 568), (568, 228, 229, 569), (195, 571, 423, 26), (571, 573, 422, 423), (18, 185, 570, 194), (194, 570, 571, 195), (185, 184, 572, 570), (570, 572, 573, 571), (184, 69, 420, 572), (572, 420, 421, 573), (99, 575, 222, 7), (575, 577, 223, 222), (26, 423, 574, 98), (98, 574, 575, 99), (423, 422, 576, 574), (574, 576, 577, 575), (422, 90, 418, 576), (576, 418, 419, 577), (413, 579, 417, 89), (579, 581, 416, 417), (48, 239, 578, 412), (412, 578, 579, 413), (239, 238, 580, 578), (578, 580, 581, 579), (238, 2, 220, 580), (580, 220, 221, 581), (247, 583, 415, 52), (583, 585, 414, 415), (14, 143, 582, 246), (246, 582, 583, 247), (143, 142, 584, 582), (582, 584, 585, 583), (142, 48, 412, 584), (584, 412, 413, 585), (151, 587, 149, 17), (587, 589, 148, 149), (52, 415, 586, 150), (150, 586, 587, 151), (415, 414, 588, 586), (586, 588, 589, 587), (414, 89, 410, 588), (588, 410, 411, 589), (405, 591, 409, 88), (591, 593, 408, 409), (68, 279, 590, 404), (404, 590, 591, 405), (279, 278, 592, 590), (590, 592, 593, 591), (278, 23, 232, 592), (592, 232, 233, 593), (209, 595, 407, 33), (595, 597, 406, 407), (19, 183, 594, 208), (208, 594, 595, 209), (183, 182, 596, 594), (594, 596, 597, 595), (182, 68, 404, 596), (596, 404, 405, 597), (113, 599, 220, 2), (599, 601, 221, 220), (33, 407, 598, 112), (112, 598, 599, 113), (407, 406, 600, 598), (598, 600, 601, 599), (406, 88, 402, 600), (600, 402, 403, 601), (397, 603, 401, 87), (603, 605, 400, 401), (30, 203, 602, 396), (396, 602, 603, 397), (203, 202, 604, 602), (602, 604, 605, 603), (202, 14, 246, 604), (604, 246, 247, 605), (114, 607, 399, 34), (607, 609, 398, 399), (3, 107, 606, 115), (115, 606, 607, 114), (107, 106, 608, 606), (606, 608, 609, 607), (106, 30, 396, 608), (608, 396, 397, 609), (210, 611, 135, 10), (611, 613, 134, 135), (34, 399, 610, 211), (211, 610, 611, 210), (399, 398, 612, 610), (610, 612, 613, 611), (398, 87, 394, 612), (612, 394, 395, 613), (389, 615, 393, 86), (615, 617, 392, 393), (31, 205, 614, 388), (388, 614, 615, 389), (205, 204, 616, 614), (614, 616, 617, 615), (204, 15, 248, 616), (616, 248, 249, 617), (100, 619, 391, 27), (619, 621, 390, 391), (5, 109, 618, 101), (101, 618, 619, 100), (109, 108, 620, 618), (618, 620, 621, 619), (108, 31, 388, 620), (620, 388, 389, 621), (196, 623, 131, 8), (623, 625, 130, 131), (27, 391, 622, 197), (197, 622, 623, 196), (391, 390, 624, 622), (622, 624, 625, 623), (390, 86, 386, 624), (624, 386, 387, 625), (381, 627, 385, 85), (627, 629, 384, 385), (42, 227, 626, 380), (380, 626, 627, 381), (227, 226, 628, 626), (626, 628, 629, 627), (226, 16, 250, 628), (628, 250, 251, 629), (122, 631, 383, 38), (631, 633, 382, 383), (8, 131, 630, 123), (123, 630, 631, 122), (131, 130, 632, 630), (630, 632, 633, 631), (130, 42, 380, 632), (632, 380, 381, 633), (218, 635, 103, 1), (635, 637, 102, 103), (38, 383, 634, 219), (219, 634, 635, 218), (383, 382, 636, 634), (634, 636, 637, 635), (382, 85, 378, 636), (636, 378, 379, 637), (373, 639, 377, 84), (639, 641, 376, 377), (67, 277, 638, 372), (372, 638, 639, 373), (277, 276, 640, 638), (638, 640, 641, 639), (276, 24, 252, 640), (640, 252, 253, 641), (168, 643, 375, 61), (643, 645, 374, 375), (21, 181, 642, 169), (169, 642, 643, 168), (181, 180, 644, 642), (642, 644, 645, 643), (180, 67, 372, 644), (644, 372, 373, 645), (264, 647, 107, 3), (647, 649, 106, 107), (61, 375, 646, 265), (265, 646, 647, 264), (375, 374, 648, 646), (646, 648, 649, 647), (374, 84, 370, 648), (648, 370, 371, 649), (365, 651, 369, 83), (651, 653, 368, 369), (66, 275, 650, 364), (364, 650, 651, 365), (275, 274, 652, 650), (650, 652, 653, 651), (274, 25, 254, 652), (652, 254, 255, 653), (162, 655, 367, 58), (655, 657, 366, 367), (18, 179, 654, 163), (163, 654, 655, 162), (179, 178, 656, 654), (654, 656, 657, 655), (178, 66, 364, 656), (656, 364, 365, 657), (258, 659, 109, 5), (659, 661, 108, 109), (58, 367, 658, 259), (259, 658, 659, 258), (367, 366, 660, 658), (658, 660, 661, 659), (366, 83, 362, 660), (660, 362, 363, 661), (357, 663, 361, 82), (663, 665, 360, 361), (44, 231, 662, 356), (356, 662, 663, 357), (231, 230, 664, 662), (662, 664, 665, 663), (230, 17, 256, 664), (664, 256, 257, 665), (126, 667, 359, 40), (667, 669, 358, 359), (10, 135, 666, 127), (127, 666, 667, 126), (135, 134, 668, 666), (666, 668, 669, 667), (134, 44, 356, 668), (668, 356, 357, 669), (222, 671, 236, 7), (671, 673, 237, 236), (40, 359, 670, 223), (223, 670, 671, 222), (359, 358, 672, 670), (670, 672, 673, 671), (358, 82, 354, 672), (672, 354, 355, 673), (349, 675, 353, 81), (675, 677, 352, 353), (47, 140, 674, 348), (348, 674, 675, 349), (140, 141, 676, 674), (674, 676, 677, 675), (141, 13, 272, 676), (676, 272, 273, 677), (98, 679, 351, 26), (679, 681, 350, 351), (7, 236, 678, 99), (99, 678, 679, 98), (236, 237, 680, 678), (678, 680, 681, 679), (237, 47, 348, 680), (680, 348, 349, 681), (194, 683, 179, 18), (683, 685, 178, 179), (26, 351, 682, 195), (195, 682, 683, 194), (351, 350, 684, 682), (682, 684, 685, 683), (350, 81, 346, 684), (684, 346, 347, 685), (341, 687, 345, 80), (687, 689, 344, 345), (28, 199, 686, 340), (340, 686, 687, 341), (199, 198, 688, 686), (686, 688, 689, 687), (198, 12, 270, 688), (688, 270, 271, 689), (120, 691, 343, 37), (691, 693, 342, 343), (1, 103, 690, 121), (121, 690, 691, 120), (103, 102, 692, 690), (690, 692, 693, 691), (102, 28, 340, 692), (692, 340, 341, 693), (216, 695, 181, 21), (695, 697, 180, 181), (37, 343, 694, 217), (217, 694, 695, 216), (343, 342, 696, 694), (694, 696, 697, 695), (342, 80, 338, 696), (696, 338, 339, 697), (333, 699, 337, 79), (699, 701, 336, 337), (36, 215, 698, 332), (332, 698, 699, 333), (215, 214, 700, 698), (698, 700, 701, 699), (214, 11, 268, 700), (700, 268, 269, 701), (261, 703, 335, 59), (703, 705, 334, 335), (0, 119, 702, 260), (260, 702, 703, 261), (119, 118, 704, 702), (702, 704, 705, 703), (118, 36, 332, 704), (704, 332, 333, 705), (165, 707, 183, 19), (707, 709, 182, 183), (59, 335, 706, 164), (164, 706, 707, 165), (335, 334, 708, 706), (706, 708, 709, 707), (334, 79, 330, 708), (708, 330, 331, 709), (325, 711, 329, 78), (711, 713, 328, 329), (27, 197, 710, 324), (324, 710, 711, 325), (197, 196, 712, 710), (710, 712, 713, 711), (196, 8, 266, 712), (712, 266, 267, 713), (259, 715, 327, 58), (715, 717, 326, 327), (5, 101, 714, 258), (258, 714, 715, 259), (101, 100, 716, 714), (714, 716, 717, 715), (100, 27, 324, 716), (716, 324, 325, 717), (163, 719, 185, 18), (719, 721, 184, 185), (58, 327, 718, 162), (162, 718, 719, 163), (327, 326, 720, 718), (718, 720, 721, 719), (326, 78, 322, 720), (720, 322, 323, 721), (317, 723, 321, 77), (723, 725, 320, 321), (46, 235, 722, 316), (316, 722, 723, 317), (235, 234, 724, 722), (722, 724, 725, 723), (234, 0, 260, 724), (724, 260, 261, 725), (271, 727, 319, 64), (727, 729, 318, 319), (12, 139, 726, 270), (270, 726, 727, 271), (139, 138, 728, 726), (726, 728, 729, 727), (138, 46, 316, 728), (728, 316, 317, 729), (175, 731, 187, 24), (731, 733, 186, 187), (64, 319, 730, 174), (174, 730, 731, 175), (319, 318, 732, 730), (730, 732, 733, 731), (318, 77, 314, 732), (732, 314, 315, 733), (309, 735, 313, 76), (735, 737, 312, 313), (38, 219, 734, 308), (308, 734, 735, 309), (219, 218, 736, 734), (734, 736, 737, 735), (218, 1, 121, 736), (736, 121, 120, 737), (267, 739, 311, 62), (739, 741, 310, 311), (8, 123, 738, 266), (266, 738, 739, 267), (123, 122, 740, 738), (738, 740, 741, 739), (122, 38, 308, 740), (740, 308, 309, 741), (171, 743, 189, 22), (743, 745, 188, 189), (62, 311, 742, 170), (170, 742, 743, 171), (311, 310, 744, 742), (742, 744, 745, 743), (310, 76, 306, 744), (744, 306, 307, 745), (301, 747, 305, 75), (747, 749, 304, 305), (29, 104, 746, 300), (300, 746, 747, 301), (104, 105, 748, 746), (746, 748, 749, 747), (105, 6, 262, 748), (748, 262, 263, 749), (273, 751, 303, 65), (751, 753, 302, 303), (13, 200, 750, 272), (272, 750, 751, 273), (200, 201, 752, 750), (750, 752, 753, 751), (201, 29, 300, 752), (752, 300, 301, 753), (177, 755, 191, 25), (755, 757, 190, 191), (65, 303, 754, 176), (176, 754, 755, 177), (303, 302, 756, 754), (754, 756, 757, 755), (302, 75, 298, 756), (756, 298, 299, 757), (293, 759, 297, 74), (759, 761, 296, 297), (41, 225, 758, 292), (292, 758, 759, 293), (225, 224, 760, 758), (758, 760, 761, 759), (224, 4, 117, 760), (760, 117, 116, 761), (269, 763, 295, 63), (763, 765, 294, 295), (11, 129, 762, 268), (268, 762, 763, 269), (129, 128, 764, 762), (762, 764, 765, 763), (128, 41, 292, 764), (764, 292, 293, 765), (173, 767, 193, 23), (767, 769, 192, 193), (63, 295, 766, 172), (172, 766, 767, 173), (295, 294, 768, 766), (766, 768, 769, 767), (294, 74, 290, 768), (768, 290, 291, 769), (291, 771, 289, 73), (771, 773, 288, 289), (74, 297, 770, 290), (290, 770, 771, 291), (297, 296, 772, 770), (770, 772, 773, 771), (296, 35, 213, 772), (772, 213, 212, 773), (299, 775, 287, 72), (775, 777, 286, 287), (75, 305, 774, 298), (298, 774, 775, 299), (305, 304, 776, 774), (774, 776, 777, 775), (304, 60, 166, 776), (776, 166, 167, 777), (307, 779, 285, 71), (779, 781, 284, 285), (76, 313, 778, 306), (306, 778, 779, 307), (313, 312, 780, 778), (778, 780, 781, 779), (312, 37, 217, 780), (780, 217, 216, 781), (315, 783, 283, 70), (783, 785, 282, 283), (77, 321, 782, 314), (314, 782, 783, 315), (321, 320, 784, 782), (782, 784, 785, 783), (320, 59, 164, 784), (784, 164, 165, 785), (323, 787, 281, 69), (787, 789, 280, 281), (78, 329, 786, 322), (322, 786, 787, 323), (329, 328, 788, 786), (786, 788, 789, 787), (328, 62, 170, 788), (788, 170, 171, 789), (331, 791, 279, 68), (791, 793, 278, 279), (79, 337, 790, 330), (330, 790, 791, 331), (337, 336, 792, 790), (790, 792, 793, 791), (336, 63, 172, 792), (792, 172, 173, 793), (339, 795, 277, 67), (795, 797, 276, 277), (80, 345, 794, 338), (338, 794, 795, 339), (345, 344, 796, 794), (794, 796, 797, 795), (344, 64, 174, 796), (796, 174, 175, 797), (347, 799, 275, 66), (799, 801, 274, 275), (81, 353, 798, 346), (346, 798, 799, 347), (353, 352, 800, 798), (798, 800, 801, 799), (352, 65, 176, 800), (800, 176, 177, 801), (355, 803, 140, 47), (803, 805, 141, 140), (82, 361, 802, 354), (354, 802, 803, 355), (361, 360, 804, 802), (802, 804, 805, 803), (360, 57, 160, 804), (804, 160, 161, 805), (363, 807, 205, 31), (807, 809, 204, 205), (83, 369, 806, 362), (362, 806, 807, 363), (369, 368, 808, 806), (806, 808, 809, 807), (368, 56, 158, 808), (808, 158, 159, 809), (371, 811, 203, 30), (811, 813, 202, 203), (84, 377, 810, 370), (370, 810, 811, 371), (377, 376, 812, 810), (810, 812, 813, 811), (376, 55, 156, 812), (812, 156, 157, 813), (379, 815, 199, 28), (815, 817, 198, 199), (85, 385, 814, 378), (378, 814, 815, 379), (385, 384, 816, 814), (814, 816, 817, 815), (384, 54, 154, 816), (816, 154, 155, 817), (387, 819, 227, 42), (819, 821, 226, 227), (86, 393, 818, 386), (386, 818, 819, 387), (393, 392, 820, 818), (818, 820, 821, 819), (392, 53, 152, 820), (820, 152, 153, 821), (395, 823, 231, 44), (823, 825, 230, 231), (87, 401, 822, 394), (394, 822, 823, 395), (401, 400, 824, 822), (822, 824, 825, 823), (400, 52, 150, 824), (824, 150, 151, 825), (403, 827, 124, 39), (827, 829, 125, 124), (88, 409, 826, 402), (402, 826, 827, 403), (409, 408, 828, 826), (826, 828, 829, 827), (408, 45, 136, 828), (828, 136, 137, 829), (411, 831, 245, 51), (831, 833, 244, 245), (89, 417, 830, 410), (410, 830, 831, 411), (417, 416, 832, 830), (830, 832, 833, 831), (416, 39, 124, 832), (832, 124, 125, 833), (419, 835, 126, 40), (835, 837, 127, 126), (90, 425, 834, 418), (418, 834, 835, 419), (425, 424, 836, 834), (834, 836, 837, 835), (424, 43, 132, 836), (836, 132, 133, 837), (427, 839, 243, 50), (839, 841, 242, 243), (91, 433, 838, 426), (426, 838, 839, 427), (433, 432, 840, 838), (838, 840, 841, 839), (432, 41, 128, 840), (840, 128, 129, 841), (435, 843, 235, 46), (843, 845, 234, 235), (92, 441, 842, 434), (434, 842, 843, 435), (441, 440, 844, 842), (842, 844, 845, 843), (440, 36, 118, 844), (844, 118, 119, 845), (443, 847, 239, 48), (847, 849, 238, 239), (93, 449, 846, 442), (442, 846, 847, 443), (449, 448, 848, 846), (846, 848, 849, 847), (448, 33, 112, 848), (848, 112, 113, 849), (451, 851, 114, 34), (851, 853, 115, 114), (94, 457, 850, 450), (450, 850, 851, 451), (457, 456, 852, 850), (850, 852, 853, 851), (456, 61, 265, 852), (852, 265, 264, 853), (459, 855, 241, 49), (855, 857, 240, 241), (95, 465, 854, 458), (458, 854, 855, 459), (465, 464, 856, 854), (854, 856, 857, 855), (464, 35, 116, 856), (856, 116, 117, 857), (467, 859, 104, 29), (859, 861, 105, 104), (96, 473, 858, 466), (466, 858, 859, 467), (473, 472, 860, 858), (858, 860, 861, 859), (472, 32, 110, 860), (860, 110, 111, 861), (475, 863, 110, 32), (863, 865, 111, 110), (97, 481, 862, 474), (474, 862, 863, 475), (481, 480, 864, 862), (862, 864, 865, 863), (480, 60, 263, 864), (864, 263, 262, 865)])
_uv = me_cube.uv_layers.new(name='UVMap')
_uv.uv.foreach_set('vector', [0.0, 0.0, 1.0, 0.0, 1.0, 1.0, 0.0, 1.0, 0.0, 0.0, 1.0, 0.0, 1.0, 1.0, 0.0, 1.0, 0.0, 0.0, 1.0, 0.0, 1.0, 1.0, 0.0, 1.0, 0.0, 0.0, 1.0, 0.0, 1.0, 1.0, 0.0, 1.0, 0.0, 0.0, 1.0, 0.0, 1.0, 1.0, 0.0, 1.0, 0.0, 0.0, 1.0, 0.0, 1.0, 1.0, 0.0, 1.0, 0.0, 0.0, 1.0, 0.0, 1.0, 1.0, 0.0, 1.0, 0.0, 0.0, 1.0, 0.0, 1.0, 1.0, 0.0, 1.0, 0.0, 0.0, 1.0, 0.0, 1.0, 1.0, 0.0, 1.0, 0.0, 0.0, 1.0, 0.0, 1.0, 1.0, 0.0, 1.0, 0.0, 0.0, 1.0, 0.0, 1.0, 1.0, 0.0, 1.0, 0.0, 0.0, 1.0, 0.0, 1.0, 1.0, 0.0, 1.0, 0.0, 0.0, 1.0, 0.0, 1.0, 1.0, 0.0, 1.0, 0.0, 0.0, 1.0, 0.0, 1.0, 1.0, 0.0, 1.0, 0.0, 0.0, 1.0, 0.0, 1.0, 1.0, 0.0, 1.0, 0.0, 0.0, 1.0, 0.0, 1.0, 1.0, 0.0, 1.0, 0.0, 0.0, 1.0, 0.0, 1.0, 1.0, 0.0, 1.0, 0.0, 0.0, 1.0, 0.0, 1.0, 1.0, 0.0, 1.0, 0.0, 0.0, 1.0, 0.0, 1.0, 1.0, 0.0, 1.0, 0.0, 0.0, 1.0, 0.0, 1.0, 1.0, 0.0, 1.0, 0.0, 0.0, 1.0, 0.0, 1.0, 1.0, 0.0, 1.0, 0.0, 0.0, 1.0, 0.0, 1.0, 1.0, 0.0, 1.0, 0.0, 0.0, 1.0, 0.0, 1.0, 1.0, 0.0, 1.0, 0.0, 0.0, 1.0, 0.0, 1.0, 1.0, 0.0, 1.0, 0.0, 0.0, 1.0, 0.0, 1.0, 1.0, 0.0, 1.0, 0.0, 0.0, 1.0, 0.0, 1.0, 1.0, 0.0, 1.0, 0.0, 0.0, 1.0, 0.0, 1.0, 1.0, 0.0, 1.0, 0.0, 0.0, 1.0, 0.0, 1.0, 1.0, 0.0, 1.0, 0.0, 0.0, 1.0, 0.0, 1.0, 1.0, 0.0, 1.0, 0.0, 0.0, 1.0, 0.0, 1.0, 1.0, 0.0, 1.0, 0.0, 0.0, 1.0, 0.0, 1.0, 1.0, 0.0, 1.0, 0.0, 0.0, 1.0, 0.0, 1.0, 1.0, 0.0, 1.0, 0.0, 0.0, 1.0, 0.0, 1.0, 1.0, 0.0, 1.0, 0.0, 0.0, 1.0, 0.0, 1.0, 1.0, 0.0, 1.0, 0.0, 0.0, 1.0, 0.0, 1.0, 1.0, 0.0, 1.0, 0.0, 0.0, 1.0, 0.0, 1.0, 1.0, 0.0, 1.0, 0.0, 0.0, 1.0, 0.0, 1.0, 1.0, 0.0, 1.0, 0.0, 0.0, 1.0, 0.0, 1.0, 1.0, 0.0, 1.0, 0.0, 0.0, 1.0, 0.0, 1.0, 1.0, 0.0, 1.0, 0.0, 0.0, 1.0, 0.0, 1.0, 1.0, 0.0, 1.0, 0.0, 0.0, 1.0, 0.0, 1.0, 1.0, 0.0, 1.0, 0.0, 0.0, 1.0, 0.0, 1.0, 1.0, 0.0, 1.0, 0.0, 0.0, 1.0, 0.0, 1.0, 1.0, 0.0, 1.0, 0.0, 0.0, 1.0, 0.0, 1.0, 1.0, 0.0, 1.0, 0.0, 0.0, 1.0, 0.0, 1.0, 1.0, 0.0, 1.0, 0.0, 0.0, 1.0, 0.0, 1.0, 1.0, 0.0, 1.0, 0.0, 0.0, 1.0, 0.0, 1.0, 1.0, 0.0, 1.0, 0.0, 0.0, 1.0, 0.0, 1.0, 1.0, 0.0, 1.0, 0.0, 0.0, 1.0, 0.0, 1.0, 1.0, 0.0, 1.0, 0.0, 0.0, 1.0, 0.0, 1.0, 1.0, 0.0, 1.0, 0.0, 0.0, 1.0, 0.0, 1.0, 1.0, 0.0, 1.0, 0.0, 0.0, 1.0, 0.0, 1.0, 1.0, 0.0, 1.0, 0.0, 0.0, 1.0, 0.0, 1.0, 1.0, 0.0, 1.0, 0.0, 0.0, 1.0, 0.0, 1.0, 1.0, 0.0, 1.0, 0.0, 0.0, 1.0, 0.0, 1.0, 1.0, 0.0, 1.0, 0.0, 0.0, 1.0, 0.0, 1.0, 1.0, 0.0, 1.0, 0.0, 0.0, 1.0, 0.0, 1.0, 1.0, 0.0, 1.0, 0.0, 0.0, 1.0, 0.0, 1.0, 1.0, 0.0, 1.0, 0.0, 0.0, 1.0, 0.0, 1.0, 1.0, 0.0, 1.0, 0.0, 0.0, 1.0, 0.0, 1.0, 1.0, 0.0, 1.0, 0.0, 0.0, 1.0, 0.0, 1.0, 1.0, 0.0, 1.0, 0.0, 0.0, 1.0, 0.0, 1.0, 1.0, 0.0, 1.0, 0.0, 0.0, 1.0, 0.0, 1.0, 1.0, 0.0, 1.0, 0.0, 0.0, 1.0, 0.0, 1.0, 1.0, 0.0, 1.0, 0.0, 0.0, 1.0, 0.0, 1.0, 1.0, 0.0, 1.0, 0.0, 0.0, 1.0, 0.0, 1.0, 1.0, 0.0, 1.0, 0.0, 0.0, 1.0, 0.0, 1.0, 1.0, 0.0, 1.0, 0.0, 0.0, 1.0, 0.0, 1.0, 1.0, 0.0, 1.0, 0.0, 0.0, 1.0, 0.0, 1.0, 1.0, 0.0, 1.0, 0.0, 0.0, 1.0, 0.0, 1.0, 1.0, 0.0, 1.0, 0.0, 0.0, 1.0, 0.0, 1.0, 1.0, 0.0, 1.0, 0.0, 0.0, 1.0, 0.0, 1.0, 1.0, 0.0, 1.0, 0.0, 0.0, 1.0, 0.0, 1.0, 1.0, 0.0, 1.0, 0.0, 0.0, 1.0, 0.0, 1.0, 1.0, 0.0, 1.0, 0.0, 0.0, 1.0, 0.0, 1.0, 1.0, 0.0, 1.0, 0.0, 0.0, 1.0, 0.0, 1.0, 1.0, 0.0, 1.0, 0.0, 0.0, 1.0, 0.0, 1.0, 1.0, 0.0, 1.0, 0.0, 0.0, 1.0, 0.0, 1.0, 1.0, 0.0, 1.0, 0.0, 0.0, 1.0, 0.0, 1.0, 1.0, 0.0, 1.0, 0.0, 0.0, 1.0, 0.0, 1.0, 1.0, 0.0, 1.0, 0.0, 0.0, 1.0, 0.0, 1.0, 1.0, 0.0, 1.0, 0.0, 0.0, 1.0, 0.0, 1.0, 1.0, 0.0, 1.0, 0.0, 0.0, 1.0, 0.0, 1.0, 1.0, 0.0, 1.0, 0.0, 0.0, 1.0, 0.0, 1.0, 1.0, 0.0, 1.0, 0.0, 0.0, 1.0, 0.0, 1.0, 1.0, 0.0, 1.0, 0.0, 0.0, 1.0, 0.0, 1.0, 1.0, 0.0, 1.0, 0.0, 0.0, 1.0, 0.0, 1.0, 1.0, 0.0, 1.0, 0.0, 0.0, 1.0, 0.0, 1.0, 1.0, 0.0, 1.0, 0.0, 0.0, 1.0, 0.0, 1.0, 1.0, 0.0, 1.0, 0.0, 0.0, 1.0, 0.0, 1.0, 1.0, 0.0, 1.0, 0.0, 0.0, 1.0, 0.0, 1.0, 1.0, 0.0, 1.0, 0.0, 0.0, 1.0, 0.0, 1.0, 1.0, 0.0, 1.0, 0.0, 0.0, 1.0, 0.0, 1.0, 1.0, 0.0, 1.0, 0.0, 0.0, 1.0, 0.0, 1.0, 1.0, 0.0, 1.0, 0.0, 0.0, 1.0, 0.0, 1.0, 1.0, 0.0, 1.0, 0.0, 0.0, 1.0, 0.0, 1.0, 1.0, 0.0, 1.0, 0.0, 0.0, 1.0, 0.0, 1.0, 1.0, 0.0, 1.0, 0.0, 0.0, 1.0, 0.0, 1.0, 1.0, 0.0, 1.0, 0.0, 0.0, 1.0, 0.0, 1.0, 1.0, 0.0, 1.0, 0.0, 0.0, 1.0, 0.0, 1.0, 1.0, 0.0, 1.0, 0.0, 0.0, 1.0, 0.0, 1.0, 1.0, 0.0, 1.0, 0.0, 0.0, 1.0, 0.0, 1.0, 1.0, 0.0, 1.0, 0.0, 0.0, 1.0, 0.0, 1.0, 1.0, 0.0, 1.0, 0.0, 0.0, 1.0, 0.0, 1.0, 1.0, 0.0, 1.0, 0.0, 0.0, 1.0, 0.0, 1.0, 1.0, 0.0, 1.0, 0.0, 0.0, 1.0, 0.0, 1.0, 1.0, 0.0, 1.0, 0.0, 0.0, 1.0, 0.0, 1.0, 1.0, 0.0, 1.0, 0.0, 0.0, 1.0, 0.0, 1.0, 1.0, 0.0, 1.0, 0.0, 0.0, 1.0, 0.0, 1.0, 1.0, 0.0, 1.0, 0.0, 0.0, 1.0, 0.0, 1.0, 1.0, 0.0, 1.0, 0.0, 0.0, 1.0, 0.0, 1.0, 1.0, 0.0, 1.0, 0.0, 0.0, 1.0, 0.0, 1.0, 1.0, 0.0, 1.0, 0.0, 0.0, 1.0, 0.0, 1.0, 1.0, 0.0, 1.0, 0.0, 0.0, 1.0, 0.0, 1.0, 1.0, 0.0, 1.0, 0.0, 0.0, 1.0, 0.0, 1.0, 1.0, 0.0, 1.0, 0.0, 0.0, 1.0, 0.0, 1.0, 1.0, 0.0, 1.0, 0.0, 0.0, 1.0, 0.0, 1.0, 1.0, 0.0, 1.0, 0.0, 0.0, 1.0, 0.0, 1.0, 1.0, 0.0, 1.0, 0.0, 0.0, 1.0, 0.0, 1.0, 1.0, 0.0, 1.0, 0.0, 0.0, 1.0, 0.0, 1.0, 1.0, 0.0, 1.0, 0.0, 0.0, 1.0, 0.0, 1.0, 1.0, 0.0, 1.0, 0.0, 0.0, 1.0, 0.0, 1.0, 1.0, 0.0, 1.0, 0.0, 0.0, 1.0, 0.0, 1.0, 1.0, 0.0, 1.0, 0.0, 0.0, 1.0, 0.0, 1.0, 1.0, 0.0, 1.0, 0.0, 0.0, 1.0, 0.0, 1.0, 1.0, 0.0, 1.0, 0.0, 0.0, 1.0, 0.0, 1.0, 1.0, 0.0, 1.0, 0.0, 0.0, 1.0, 0.0, 1.0, 1.0, 0.0, 1.0, 0.0, 0.0, 1.0, 0.0, 1.0, 1.0, 0.0, 1.0, 0.0, 0.0, 1.0, 0.0, 1.0, 1.0, 0.0, 1.0, 0.0, 0.0, 1.0, 0.0, 1.0, 1.0, 0.0, 1.0, 0.0, 0.0, 1.0, 0.0, 1.0, 1.0, 0.0, 1.0, 0.0, 0.0, 1.0, 0.0, 1.0, 1.0, 0.0, 1.0, 0.0, 0.0, 1.0, 0.0, 1.0, 1.0, 0.0, 1.0, 0.0, 0.0, 1.0, 0.0, 1.0, 1.0, 0.0, 1.0, 0.0, 0.0, 1.0, 0.0, 1.0, 1.0, 0.0, 1.0, 0.0, 0.0, 1.0, 0.0, 1.0, 1.0, 0.0, 1.0, 0.0, 0.0, 1.0, 0.0, 1.0, 1.0, 0.0, 1.0, 0.0, 0.0, 1.0, 0.0, 1.0, 1.0, 0.0, 1.0, 0.0, 0.0, 1.0, 0.0, 1.0, 1.0, 0.0, 1.0, 0.0, 0.0, 1.0, 0.0, 1.0, 1.0, 0.0, 1.0, 0.0, 0.0, 1.0, 0.0, 1.0, 1.0, 0.0, 1.0, 0.0, 0.0, 1.0, 0.0, 1.0, 1.0, 0.0, 1.0, 0.0, 0.0, 1.0, 0.0, 1.0, 1.0, 0.0, 1.0, 0.0, 0.0, 1.0, 0.0, 1.0, 1.0, 0.0, 1.0, 0.0, 0.0, 1.0, 0.0, 1.0, 1.0, 0.0, 1.0, 0.0, 0.0, 1.0, 0.0, 1.0, 1.0, 0.0, 1.0, 0.0, 0.0, 1.0, 0.0, 1.0, 1.0, 0.0, 1.0, 0.0, 0.0, 1.0, 0.0, 1.0, 1.0, 0.0, 1.0, 0.0, 0.0, 1.0, 0.0, 1.0, 1.0, 0.0, 1.0, 0.0, 0.0, 1.0, 0.0, 1.0, 1.0, 0.0, 1.0, 0.0, 0.0, 1.0, 0.0, 1.0, 1.0, 0.0, 1.0, 0.0, 0.0, 1.0, 0.0, 1.0, 1.0, 0.0, 1.0, 0.0, 0.0, 1.0, 0.0, 1.0, 1.0, 0.0, 1.0, 0.0, 0.0, 1.0, 0.0, 1.0, 1.0, 0.0, 1.0, 0.0, 0.0, 1.0, 0.0, 1.0, 1.0, 0.0, 1.0, 0.0, 0.0, 1.0, 0.0, 1.0, 1.0, 0.0, 1.0, 0.0, 0.0, 1.0, 0.0, 1.0, 1.0, 0.0, 1.0, 0.0, 0.0, 1.0, 0.0, 1.0, 1.0, 0.0, 1.0, 0.0, 0.0, 1.0, 0.0, 1.0, 1.0, 0.0, 1.0, 0.0, 0.0, 1.0, 0.0, 1.0, 1.0, 0.0, 1.0, 0.0, 0.0, 1.0, 0.0, 1.0, 1.0, 0.0, 1.0, 0.0, 0.0, 1.0, 0.0, 1.0, 1.0, 0.0, 1.0, 0.0, 0.0, 1.0, 0.0, 1.0, 1.0, 0.0, 1.0, 0.0, 0.0, 1.0, 0.0, 1.0, 1.0, 0.0, 1.0, 0.0, 0.0, 1.0, 0.0, 1.0, 1.0, 0.0, 1.0, 0.0, 0.0, 1.0, 0.0, 1.0, 1.0, 0.0, 1.0, 0.0, 0.0, 1.0, 0.0, 1.0, 1.0, 0.0, 1.0, 0.0, 0.0, 1.0, 0.0, 1.0, 1.0, 0.0, 1.0, 0.0, 0.0, 1.0, 0.0, 1.0, 1.0, 0.0, 1.0, 0.0, 0.0, 1.0, 0.0, 1.0, 1.0, 0.0, 1.0, 0.0, 0.0, 1.0, 0.0, 1.0, 1.0, 0.0, 1.0, 0.0, 0.0, 1.0, 0.0, 1.0, 1.0, 0.0, 1.0, 0.0, 0.0, 1.0, 0.0, 1.0, 1.0, 0.0, 1.0, 0.0, 0.0, 1.0, 0.0, 1.0, 1.0, 0.0, 1.0, 0.0, 0.0, 1.0, 0.0, 1.0, 1.0, 0.0, 1.0, 0.0, 0.0, 1.0, 0.0, 1.0, 1.0, 0.0, 1.0, 0.0, 0.0, 1.0, 0.0, 1.0, 1.0, 0.0, 1.0, 0.0, 0.0, 1.0, 0.0, 1.0, 1.0, 0.0, 1.0, 0.0, 0.0, 1.0, 0.0, 1.0, 1.0, 0.0, 1.0, 0.0, 0.0, 1.0, 0.0, 1.0, 1.0, 0.0, 1.0, 0.0, 0.0, 1.0, 0.0, 1.0, 1.0, 0.0, 1.0, 0.0, 0.0, 1.0, 0.0, 1.0, 1.0, 0.0, 1.0, 0.0, 0.0, 1.0, 0.0, 1.0, 1.0, 0.0, 1.0, 0.0, 0.0, 1.0, 0.0, 1.0, 1.0, 0.0, 1.0, 0.0, 0.0, 1.0, 0.0, 1.0, 1.0, 0.0, 1.0, 0.0, 0.0, 1.0, 0.0, 1.0, 1.0, 0.0, 1.0, 0.0, 0.0, 1.0, 0.0, 1.0, 1.0, 0.0, 1.0, 0.0, 0.0, 1.0, 0.0, 1.0, 1.0, 0.0, 1.0, 0.0, 0.0, 1.0, 0.0, 1.0, 1.0, 0.0, 1.0, 0.0, 0.0, 1.0, 0.0, 1.0, 1.0, 0.0, 1.0, 0.0, 0.0, 1.0, 0.0, 1.0, 1.0, 0.0, 1.0, 0.0, 0.0, 1.0, 0.0, 1.0, 1.0, 0.0, 1.0, 0.0, 0.0, 1.0, 0.0, 1.0, 1.0, 0.0, 1.0, 0.0, 0.0, 1.0, 0.0, 1.0, 1.0, 0.0, 1.0, 0.0, 0.0, 1.0, 0.0, 1.0, 1.0, 0.0, 1.0, 0.0, 0.0, 1.0, 0.0, 1.0, 1.0, 0.0, 1.0, 0.0, 0.0, 1.0, 0.0, 1.0, 1.0, 0.0, 1.0, 0.0, 0.0, 1.0, 0.0, 1.0, 1.0, 0.0, 1.0, 0.0, 0.0, 1.0, 0.0, 1.0, 1.0, 0.0, 1.0, 0.0, 0.0, 1.0, 0.0, 1.0, 1.0, 0.0, 1.0, 0.0, 0.0, 1.0, 0.0, 1.0, 1.0, 0.0, 1.0, 0.0, 0.0, 1.0, 0.0, 1.0, 1.0, 0.0, 1.0, 0.0, 0.0, 1.0, 0.0, 1.0, 1.0, 0.0, 1.0, 0.0, 0.0, 1.0, 0.0, 1.0, 1.0, 0.0, 1.0, 0.0, 0.0, 1.0, 0.0, 1.0, 1.0, 0.0, 1.0, 0.0, 0.0, 1.0, 0.0, 1.0, 1.0, 0.0, 1.0, 0.0, 0.0, 1.0, 0.0, 1.0, 1.0, 0.0, 1.0, 0.0, 0.0, 1.0, 0.0, 1.0, 1.0, 0.0, 1.0, 0.0, 0.0, 1.0, 0.0, 1.0, 1.0, 0.0, 1.0, 0.0, 0.0, 1.0, 0.0, 1.0, 1.0, 0.0, 1.0, 0.0, 0.0, 1.0, 0.0, 1.0, 1.0, 0.0, 1.0, 0.0, 0.0, 1.0, 0.0, 1.0, 1.0, 0.0, 1.0, 0.0, 0.0, 1.0, 0.0, 1.0, 1.0, 0.0, 1.0, 0.0, 0.0, 1.0, 0.0, 1.0, 1.0, 0.0, 1.0, 0.0, 0.0, 1.0, 0.0, 1.0, 1.0, 0.0, 1.0, 0.0, 0.0, 1.0, 0.0, 1.0, 1.0, 0.0, 1.0, 0.0, 0.0, 1.0, 0.0, 1.0, 1.0, 0.0, 1.0, 0.0, 0.0, 1.0, 0.0, 1.0, 1.0, 0.0, 1.0, 0.0, 0.0, 1.0, 0.0, 1.0, 1.0, 0.0, 1.0, 0.0, 0.0, 1.0, 0.0, 1.0, 1.0, 0.0, 1.0, 0.0, 0.0, 1.0, 0.0, 1.0, 1.0, 0.0, 1.0, 0.0, 0.0, 1.0, 0.0, 1.0, 1.0, 0.0, 1.0, 0.0, 0.0, 1.0, 0.0, 1.0, 1.0, 0.0, 1.0, 0.0, 0.0, 1.0, 0.0, 1.0, 1.0, 0.0, 1.0, 0.0, 0.0, 1.0, 0.0, 1.0, 1.0, 0.0, 1.0, 0.0, 0.0, 1.0, 0.0, 1.0, 1.0, 0.0, 1.0, 0.0, 0.0, 1.0, 0.0, 1.0, 1.0, 0.0, 1.0, 0.0, 0.0, 1.0, 0.0, 1.0, 1.0, 0.0, 1.0, 0.0, 0.0, 1.0, 0.0, 1.0, 1.0, 0.0, 1.0, 0.0, 0.0, 1.0, 0.0, 1.0, 1.0, 0.0, 1.0, 0.0, 0.0, 1.0, 0.0, 1.0, 1.0, 0.0, 1.0, 0.0, 0.0, 1.0, 0.0, 1.0, 1.0, 0.0, 1.0, 0.0, 0.0, 1.0, 0.0, 1.0, 1.0, 0.0, 1.0, 0.0, 0.0, 1.0, 0.0, 1.0, 1.0, 0.0, 1.0, 0.0, 0.0, 1.0, 0.0, 1.0, 1.0, 0.0, 1.0, 0.0, 0.0, 1.0, 0.0, 1.0, 1.0, 0.0, 1.0, 0.0, 0.0, 1.0, 0.0, 1.0, 1.0, 0.0, 1.0, 0.0, 0.0, 1.0, 0.0, 1.0, 1.0, 0.0, 1.0, 0.0, 0.0, 1.0, 0.0, 1.0, 1.0, 0.0, 1.0, 0.0, 0.0, 1.0, 0.0, 1.0, 1.0, 0.0, 1.0, 0.0, 0.0, 1.0, 0.0, 1.0, 1.0, 0.0, 1.0, 0.0, 0.0, 1.0, 0.0, 1.0, 1.0, 0.0, 1.0, 0.0, 0.0, 1.0, 0.0, 1.0, 1.0, 0.0, 1.0, 0.0, 0.0, 1.0, 0.0, 1.0, 1.0, 0.0, 1.0, 0.0, 0.0, 1.0, 0.0, 1.0, 1.0, 0.0, 1.0, 0.0, 0.0, 1.0, 0.0, 1.0, 1.0, 0.0, 1.0, 0.0, 0.0, 1.0, 0.0, 1.0, 1.0, 0.0, 1.0, 0.0, 0.0, 1.0, 0.0, 1.0, 1.0, 0.0, 1.0, 0.0, 0.0, 1.0, 0.0, 1.0, 1.0, 0.0, 1.0, 0.0, 0.0, 1.0, 0.0, 1.0, 1.0, 0.0, 1.0, 0.0, 0.0, 1.0, 0.0, 1.0, 1.0, 0.0, 1.0, 0.0, 0.0, 1.0, 0.0, 1.0, 1.0, 0.0, 1.0, 0.0, 0.0, 1.0, 0.0, 1.0, 1.0, 0.0, 1.0, 0.0, 0.0, 1.0, 0.0, 1.0, 1.0, 0.0, 1.0, 0.0, 0.0, 1.0, 0.0, 1.0, 1.0, 0.0, 1.0, 0.0, 0.0, 1.0, 0.0, 1.0, 1.0, 0.0, 1.0, 0.0, 0.0, 1.0, 0.0, 1.0, 1.0, 0.0, 1.0, 0.0, 0.0, 1.0, 0.0, 1.0, 1.0, 0.0, 1.0, 0.0, 0.0, 1.0, 0.0, 1.0, 1.0, 0.0, 1.0, 0.0, 0.0, 1.0, 0.0, 1.0, 1.0, 0.0, 1.0, 0.0, 0.0, 1.0, 0.0, 1.0, 1.0, 0.0, 1.0, 0.0, 0.0, 1.0, 0.0, 1.0, 1.0, 0.0, 1.0, 0.0, 0.0, 1.0, 0.0, 1.0, 1.0, 0.0, 1.0, 0.0, 0.0, 1.0, 0.0, 1.0, 1.0, 0.0, 1.0, 0.0, 0.0, 1.0, 0.0, 1.0, 1.0, 0.0, 1.0, 0.0, 0.0, 1.0, 0.0, 1.0, 1.0, 0.0, 1.0, 0.0, 0.0, 1.0, 0.0, 1.0, 1.0, 0.0, 1.0, 0.0, 0.0, 1.0, 0.0, 1.0, 1.0, 0.0, 1.0, 0.0, 0.0, 1.0, 0.0, 1.0, 1.0, 0.0, 1.0, 0.0, 0.0, 1.0, 0.0, 1.0, 1.0, 0.0, 1.0, 0.0, 0.0, 1.0, 0.0, 1.0, 1.0, 0.0, 1.0, 0.0, 0.0, 1.0, 0.0, 1.0, 1.0, 0.0, 1.0, 0.0, 0.0, 1.0, 0.0, 1.0, 1.0, 0.0, 1.0, 0.0, 0.0, 1.0, 0.0, 1.0, 1.0, 0.0, 1.0, 0.0, 0.0, 1.0, 0.0, 1.0, 1.0, 0.0, 1.0, 0.0, 0.0, 1.0, 0.0, 1.0, 1.0, 0.0, 1.0, 0.0, 0.0, 1.0, 0.0, 1.0, 1.0, 0.0, 1.0, 0.0, 0.0, 1.0, 0.0, 1.0, 1.0, 0.0, 1.0, 0.0, 0.0, 1.0, 0.0, 1.0, 1.0, 0.0, 1.0, 0.0, 0.0, 1.0, 0.0, 1.0, 1.0, 0.0, 1.0, 0.0, 0.0, 1.0, 0.0, 1.0, 1.0, 0.0, 1.0, 0.0, 0.0, 1.0, 0.0, 1.0, 1.0, 0.0, 1.0, 0.0, 0.0, 1.0, 0.0, 1.0, 1.0, 0.0, 1.0, 0.0, 0.0, 1.0, 0.0, 1.0, 1.0, 0.0, 1.0, 0.0, 0.0, 1.0, 0.0, 1.0, 1.0, 0.0, 1.0, 0.0, 0.0, 1.0, 0.0, 1.0, 1.0, 0.0, 1.0, 0.0, 0.0, 1.0, 0.0, 1.0, 1.0, 0.0, 1.0, 0.0, 0.0, 1.0, 0.0, 1.0, 1.0, 0.0, 1.0, 0.0, 0.0, 1.0, 0.0, 1.0, 1.0, 0.0, 1.0, 0.0, 0.0, 1.0, 0.0, 1.0, 1.0, 0.0, 1.0, 0.0, 0.0, 1.0, 0.0, 1.0, 1.0, 0.0, 1.0, 0.0, 0.0, 1.0, 0.0, 1.0, 1.0, 0.0, 1.0, 0.0, 0.0, 1.0, 0.0, 1.0, 1.0, 0.0, 1.0, 0.0, 0.0, 1.0, 0.0, 1.0, 1.0, 0.0, 1.0, 0.0, 0.0, 1.0, 0.0, 1.0, 1.0, 0.0, 1.0, 0.0, 0.0, 1.0, 0.0, 1.0, 1.0, 0.0, 1.0, 0.0, 0.0, 1.0, 0.0, 1.0, 1.0, 0.0, 1.0, 0.0, 0.0, 1.0, 0.0, 1.0, 1.0, 0.0, 1.0, 0.0, 0.0, 1.0, 0.0, 1.0, 1.0, 0.0, 1.0, 0.0, 0.0, 1.0, 0.0, 1.0, 1.0, 0.0, 1.0, 0.0, 0.0, 1.0, 0.0, 1.0, 1.0, 0.0, 1.0, 0.0, 0.0, 1.0, 0.0, 1.0, 1.0, 0.0, 1.0, 0.0, 0.0, 1.0, 0.0, 1.0, 1.0, 0.0, 1.0, 0.0, 0.0, 1.0, 0.0, 1.0, 1.0, 0.0, 1.0, 0.0, 0.0, 1.0, 0.0, 1.0, 1.0, 0.0, 1.0, 0.0, 0.0, 1.0, 0.0, 1.0, 1.0, 0.0, 1.0, 0.0, 0.0, 1.0, 0.0, 1.0, 1.0, 0.0, 1.0, 0.0, 0.0, 1.0, 0.0, 1.0, 1.0, 0.0, 1.0, 0.0, 0.0, 1.0, 0.0, 1.0, 1.0, 0.0, 1.0, 0.0, 0.0, 1.0, 0.0, 1.0, 1.0, 0.0, 1.0, 0.0, 0.0, 1.0, 0.0, 1.0, 1.0, 0.0, 1.0, 0.0, 0.0, 1.0, 0.0, 1.0, 1.0, 0.0, 1.0, 0.0, 0.0, 1.0, 0.0, 1.0, 1.0, 0.0, 1.0, 0.0, 0.0, 1.0, 0.0, 1.0, 1.0, 0.0, 1.0, 0.0, 0.0, 1.0, 0.0, 1.0, 1.0, 0.0, 1.0, 0.0, 0.0, 1.0, 0.0, 1.0, 1.0, 0.0, 1.0, 0.0, 0.0, 1.0, 0.0, 1.0, 1.0, 0.0, 1.0, 0.0, 0.0, 1.0, 0.0, 1.0, 1.0, 0.0, 1.0, 0.0, 0.0, 1.0, 0.0, 1.0, 1.0, 0.0, 1.0, 0.0, 0.0, 1.0, 0.0, 1.0, 1.0, 0.0, 1.0, 0.0, 0.0, 1.0, 0.0, 1.0, 1.0, 0.0, 1.0, 0.0, 0.0, 1.0, 0.0, 1.0, 1.0, 0.0, 1.0, 0.0, 0.0, 1.0, 0.0, 1.0, 1.0, 0.0, 1.0, 0.0, 0.0, 1.0, 0.0, 1.0, 1.0, 0.0, 1.0, 0.0, 0.0, 1.0, 0.0, 1.0, 1.0, 0.0, 1.0, 0.0, 0.0, 1.0, 0.0, 1.0, 1.0, 0.0, 1.0, 0.0, 0.0, 1.0, 0.0, 1.0, 1.0, 0.0, 1.0, 0.0, 0.0, 1.0, 0.0, 1.0, 1.0, 0.0, 1.0, 0.0, 0.0, 1.0, 0.0, 1.0, 1.0, 0.0, 1.0, 0.0, 0.0, 1.0, 0.0, 1.0, 1.0, 0.0, 1.0, 0.0, 0.0, 1.0, 0.0, 1.0, 1.0, 0.0, 1.0, 0.0, 0.0, 1.0, 0.0, 1.0, 1.0, 0.0, 1.0, 0.0, 0.0, 1.0, 0.0, 1.0, 1.0, 0.0, 1.0, 0.0, 0.0, 1.0, 0.0, 1.0, 1.0, 0.0, 1.0, 0.0, 0.0, 1.0, 0.0, 1.0, 1.0, 0.0, 1.0, 0.0, 0.0, 1.0, 0.0, 1.0, 1.0, 0.0, 1.0, 0.0, 0.0, 1.0, 0.0, 1.0, 1.0, 0.0, 1.0, 0.0, 0.0, 1.0, 0.0, 1.0, 1.0, 0.0, 1.0, 0.0, 0.0, 1.0, 0.0, 1.0, 1.0, 0.0, 1.0, 0.0, 0.0, 1.0, 0.0, 1.0, 1.0, 0.0, 1.0, 0.0, 0.0, 1.0, 0.0, 1.0, 1.0, 0.0, 1.0, 0.0, 0.0, 1.0, 0.0, 1.0, 1.0, 0.0, 1.0, 0.0, 0.0, 1.0, 0.0, 1.0, 1.0, 0.0, 1.0, 0.0, 0.0, 1.0, 0.0, 1.0, 1.0, 0.0, 1.0, 0.0, 0.0, 1.0, 0.0, 1.0, 1.0, 0.0, 1.0, 0.0, 0.0, 1.0, 0.0, 1.0, 1.0, 0.0, 1.0, 0.0, 0.0, 1.0, 0.0, 1.0, 1.0, 0.0, 1.0, 0.0, 0.0, 1.0, 0.0, 1.0, 1.0, 0.0, 1.0, 0.0, 0.0, 1.0, 0.0, 1.0, 1.0, 0.0, 1.0, 0.0, 0.0, 1.0, 0.0, 1.0, 1.0, 0.0, 1.0, 0.0, 0.0, 1.0, 0.0, 1.0, 1.0, 0.0, 1.0, 0.0, 0.0, 1.0, 0.0, 1.0, 1.0, 0.0, 1.0, 0.0, 0.0, 1.0, 0.0, 1.0, 1.0, 0.0, 1.0, 0.0, 0.0, 1.0, 0.0, 1.0, 1.0, 0.0, 1.0, 0.0, 0.0, 1.0, 0.0, 1.0, 1.0, 0.0, 1.0, 0.0, 0.0, 1.0, 0.0, 1.0, 1.0, 0.0, 1.0, 0.0, 0.0, 1.0, 0.0, 1.0, 1.0, 0.0, 1.0, 0.0, 0.0, 1.0, 0.0, 1.0, 1.0, 0.0, 1.0, 0.0, 0.0, 1.0, 0.0, 1.0, 1.0, 0.0, 1.0, 0.0, 0.0, 1.0, 0.0, 1.0, 1.0, 0.0, 1.0, 0.0, 0.0, 1.0, 0.0, 1.0, 1.0, 0.0, 1.0, 0.0, 0.0, 1.0, 0.0, 1.0, 1.0, 0.0, 1.0, 0.0, 0.0, 1.0, 0.0, 1.0, 1.0, 0.0, 1.0, 0.0, 0.0, 1.0, 0.0, 1.0, 1.0, 0.0, 1.0, 0.0, 0.0, 1.0, 0.0, 1.0, 1.0, 0.0, 1.0, 0.0, 0.0, 1.0, 0.0, 1.0, 1.0, 0.0, 1.0, 0.0, 0.0, 1.0, 0.0, 1.0, 1.0, 0.0, 1.0, 0.0, 0.0, 1.0, 0.0, 1.0, 1.0, 0.0, 1.0, 0.0, 0.0, 1.0, 0.0, 1.0, 1.0, 0.0, 1.0, 0.0, 0.0, 1.0, 0.0, 1.0, 1.0, 0.0, 1.0, 0.0, 0.0, 1.0, 0.0, 1.0, 1.0, 0.0, 1.0, 0.0, 0.0, 1.0, 0.0, 1.0, 1.0, 0.0, 1.0, 0.0, 0.0, 1.0, 0.0, 1.0, 1.0, 0.0, 1.0, 0.0, 0.0, 1.0, 0.0, 1.0, 1.0, 0.0, 1.0, 0.0, 0.0, 1.0, 0.0, 1.0, 1.0, 0.0, 1.0, 0.0, 0.0, 1.0, 0.0, 1.0, 1.0, 0.0, 1.0, 0.0, 0.0, 1.0, 0.0, 1.0, 1.0, 0.0, 1.0, 0.0, 0.0, 1.0, 0.0, 1.0, 1.0, 0.0, 1.0, 0.0, 0.0, 1.0, 0.0, 1.0, 1.0, 0.0, 1.0, 0.0, 0.0, 1.0, 0.0, 1.0, 1.0, 0.0, 1.0, 0.0, 0.0, 1.0, 0.0, 1.0, 1.0, 0.0, 1.0, 0.0, 0.0, 1.0, 0.0, 1.0, 1.0, 0.0, 1.0, 0.0, 0.0, 1.0, 0.0, 1.0, 1.0, 0.0, 1.0, 0.0, 0.0, 1.0, 0.0, 1.0, 1.0, 0.0, 1.0, 0.0, 0.0, 1.0, 0.0, 1.0, 1.0, 0.0, 1.0, 0.0, 0.0, 1.0, 0.0, 1.0, 1.0, 0.0, 1.0, 0.0, 0.0, 1.0, 0.0, 1.0, 1.0, 0.0, 1.0, 0.0, 0.0, 1.0, 0.0, 1.0, 1.0, 0.0, 1.0, 0.0, 0.0, 1.0, 0.0, 1.0, 1.0, 0.0, 1.0, 0.0, 0.0, 1.0, 0.0, 1.0, 1.0, 0.0, 1.0, 0.0, 0.0, 1.0, 0.0, 1.0, 1.0, 0.0, 1.0, 0.0, 0.0, 1.0, 0.0, 1.0, 1.0, 0.0, 1.0, 0.0, 0.0, 1.0, 0.0, 1.0, 1.0, 0.0, 1.0, 0.0, 0.0, 1.0, 0.0, 1.0, 1.0, 0.0, 1.0, 0.0, 0.0, 1.0, 0.0, 1.0, 1.0, 0.0, 1.0, 0.0, 0.0, 1.0, 0.0, 1.0, 1.0, 0.0, 1.0, 0.0, 0.0, 1.0, 0.0, 1.0, 1.0, 0.0, 1.0, 0.0, 0.0, 1.0, 0.0, 1.0, 1.0, 0.0, 1.0, 0.0, 0.0, 1.0, 0.0, 1.0, 1.0, 0.0, 1.0, 0.0, 0.0, 1.0, 0.0, 1.0, 1.0, 0.0, 1.0, 0.0, 0.0, 1.0, 0.0, 1.0, 1.0, 0.0, 1.0, 0.0, 0.0, 1.0, 0.0, 1.0, 1.0, 0.0, 1.0, 0.0, 0.0, 1.0, 0.0, 1.0, 1.0, 0.0, 1.0, 0.0, 0.0, 1.0, 0.0, 1.0, 1.0, 0.0, 1.0, 0.0, 0.0, 1.0, 0.0, 1.0, 1.0, 0.0, 1.0, 0.0, 0.0, 1.0, 0.0, 1.0, 1.0, 0.0, 1.0, 0.0, 0.0, 1.0, 0.0, 1.0, 1.0, 0.0, 1.0, 0.0, 0.0, 1.0, 0.0, 1.0, 1.0, 0.0, 1.0, 0.0, 0.0, 1.0, 0.0, 1.0, 1.0, 0.0, 1.0, 0.0, 0.0, 1.0, 0.0, 1.0, 1.0, 0.0, 1.0, 0.0, 0.0, 1.0, 0.0, 1.0, 1.0, 0.0, 1.0, 0.0, 0.0, 1.0, 0.0, 1.0, 1.0, 0.0, 1.0, 0.0, 0.0, 1.0, 0.0, 1.0, 1.0, 0.0, 1.0, 0.0, 0.0, 1.0, 0.0, 1.0, 1.0, 0.0, 1.0, 0.0, 0.0, 1.0, 0.0, 1.0, 1.0, 0.0, 1.0, 0.0, 0.0, 1.0, 0.0, 1.0, 1.0, 0.0, 1.0, 0.0, 0.0, 1.0, 0.0, 1.0, 1.0, 0.0, 1.0, 0.0, 0.0, 1.0, 0.0, 1.0, 1.0, 0.0, 1.0, 0.0, 0.0, 1.0, 0.0, 1.0, 1.0, 0.0, 1.0, 0.0, 0.0, 1.0, 0.0, 1.0, 1.0, 0.0, 1.0, 0.0, 0.0, 1.0, 0.0, 1.0, 1.0, 0.0, 1.0, 0.0, 0.0, 1.0, 0.0, 1.0, 1.0, 0.0, 1.0, 0.0, 0.0, 1.0, 0.0, 1.0, 1.0, 0.0, 1.0, 0.0, 0.0, 1.0, 0.0, 1.0, 1.0, 0.0, 1.0, 0.0, 0.0, 1.0, 0.0, 1.0, 1.0, 0.0, 1.0, 0.0, 0.0, 1.0, 0.0, 1.0, 1.0, 0.0, 1.0, 0.0, 0.0, 1.0, 0.0, 1.0, 1.0, 0.0, 1.0, 0.0, 0.0, 1.0, 0.0, 1.0, 1.0, 0.0, 1.0, 0.0, 0.0, 1.0, 0.0, 1.0, 1.0, 0.0, 1.0, 0.0, 0.0, 1.0, 0.0, 1.0, 1.0, 0.0, 1.0, 0.0, 0.0, 1.0, 0.0, 1.0, 1.0, 0.0, 1.0, 0.0, 0.0, 1.0, 0.0, 1.0, 1.0, 0.0, 1.0, 0.0, 0.0, 1.0, 0.0, 1.0, 1.0, 0.0, 1.0, 0.0, 0.0, 1.0, 0.0, 1.0, 1.0, 0.0, 1.0, 0.0, 0.0, 1.0, 0.0, 1.0, 1.0, 0.0, 1.0, 0.0, 0.0, 1.0, 0.0, 1.0, 1.0, 0.0, 1.0, 0.0, 0.0, 1.0, 0.0, 1.0, 1.0, 0.0, 1.0, 0.0, 0.0, 1.0, 0.0, 1.0, 1.0, 0.0, 1.0, 0.0, 0.0, 1.0, 0.0, 1.0, 1.0, 0.0, 1.0, 0.0, 0.0, 1.0, 0.0, 1.0, 1.0, 0.0, 1.0, 0.0, 0.0, 1.0, 0.0, 1.0, 1.0, 0.0, 1.0, 0.0, 0.0, 1.0, 0.0, 1.0, 1.0, 0.0, 1.0, 0.0, 0.0, 1.0, 0.0, 1.0, 1.0, 0.0, 1.0, 0.0, 0.0, 1.0, 0.0, 1.0, 1.0, 0.0, 1.0, 0.0, 0.0, 1.0, 0.0, 1.0, 1.0, 0.0, 1.0, 0.0, 0.0, 1.0, 0.0, 1.0, 1.0, 0.0, 1.0, 0.0, 0.0, 1.0, 0.0, 1.0, 1.0, 0.0, 1.0, 0.0, 0.0, 1.0, 0.0, 1.0, 1.0, 0.0, 1.0, 0.0, 0.0, 1.0, 0.0, 1.0, 1.0, 0.0, 1.0, 0.0, 0.0, 1.0, 0.0, 1.0, 1.0, 0.0, 1.0, 0.0, 0.0, 1.0, 0.0, 1.0, 1.0, 0.0, 1.0, 0.0, 0.0, 1.0, 0.0, 1.0, 1.0, 0.0, 1.0, 0.0, 0.0, 1.0, 0.0, 1.0, 1.0, 0.0, 1.0, 0.0, 0.0, 1.0, 0.0, 1.0, 1.0, 0.0, 1.0, 0.0, 0.0, 1.0, 0.0, 1.0, 1.0, 0.0, 1.0, 0.0, 0.0, 1.0, 0.0, 1.0, 1.0, 0.0, 1.0, 0.0, 0.0, 1.0, 0.0, 1.0, 1.0, 0.0, 1.0, 0.0, 0.0, 1.0, 0.0, 1.0, 1.0, 0.0, 1.0, 0.0, 0.0, 1.0, 0.0, 1.0, 1.0, 0.0, 1.0, 0.0, 0.0, 1.0, 0.0, 1.0, 1.0, 0.0, 1.0, 0.0, 0.0, 1.0, 0.0, 1.0, 1.0, 0.0, 1.0, 0.0, 0.0, 1.0, 0.0, 1.0, 1.0, 0.0, 1.0, 0.0, 0.0, 1.0, 0.0, 1.0, 1.0, 0.0, 1.0, 0.0, 0.0, 1.0, 0.0, 1.0, 1.0, 0.0, 1.0, 0.0, 0.0, 1.0, 0.0, 1.0, 1.0, 0.0, 1.0, 0.0, 0.0, 1.0, 0.0, 1.0, 1.0, 0.0, 1.0, 0.0, 0.0, 1.0, 0.0, 1.0, 1.0, 0.0, 1.0, 0.0, 0.0, 1.0, 0.0, 1.0, 1.0, 0.0, 1.0, 0.0, 0.0, 1.0, 0.0, 1.0, 1.0, 0.0, 1.0, 0.0, 0.0, 1.0, 0.0, 1.0, 1.0, 0.0, 1.0, 0.0, 0.0, 1.0, 0.0, 1.0, 1.0, 0.0, 1.0, 0.0, 0.0, 1.0, 0.0, 1.0, 1.0, 0.0, 1.0, 0.0, 0.0, 1.0, 0.0, 1.0, 1.0, 0.0, 1.0, 0.0, 0.0, 1.0, 0.0, 1.0, 1.0, 0.0, 1.0, 0.0, 0.0, 1.0, 0.0, 1.0, 1.0, 0.0, 1.0, 0.0, 0.0, 1.0, 0.0, 1.0, 1.0, 0.0, 1.0, 0.0, 0.0, 1.0, 0.0, 1.0, 1.0, 0.0, 1.0, 0.0, 0.0, 1.0, 0.0, 1.0, 1.0, 0.0, 1.0, 0.0, 0.0, 1.0, 0.0, 1.0, 1.0, 0.0, 1.0, 0.0, 0.0, 1.0, 0.0, 1.0, 1.0, 0.0, 1.0, 0.0, 0.0, 1.0, 0.0, 1.0, 1.0, 0.0, 1.0, 0.0, 0.0, 1.0, 0.0, 1.0, 1.0, 0.0, 1.0, 0.0, 0.0, 1.0, 0.0, 1.0, 1.0, 0.0, 1.0, 0.0, 0.0, 1.0, 0.0, 1.0, 1.0, 0.0, 1.0, 0.0, 0.0, 1.0, 0.0, 1.0, 1.0, 0.0, 1.0, 0.0, 0.0, 1.0, 0.0, 1.0, 1.0, 0.0, 1.0, 0.0, 0.0, 1.0, 0.0, 1.0, 1.0, 0.0, 1.0, 0.0, 0.0, 1.0, 0.0, 1.0, 1.0, 0.0, 1.0, 0.0, 0.0, 1.0, 0.0, 1.0, 1.0, 0.0, 1.0, 0.0, 0.0, 1.0, 0.0, 1.0, 1.0, 0.0, 1.0, 0.0, 0.0, 1.0, 0.0, 1.0, 1.0, 0.0, 1.0, 0.0, 0.0, 1.0, 0.0, 1.0, 1.0, 0.0, 1.0, 0.0, 0.0, 1.0, 0.0, 1.0, 1.0, 0.0, 1.0, 0.0, 0.0, 1.0, 0.0, 1.0, 1.0, 0.0, 1.0, 0.0, 0.0, 1.0, 0.0, 1.0, 1.0, 0.0, 1.0, 0.0, 0.0, 1.0, 0.0, 1.0, 1.0, 0.0, 1.0, 0.0, 0.0, 1.0, 0.0, 1.0, 1.0, 0.0, 1.0, 0.0, 0.0, 1.0, 0.0, 1.0, 1.0, 0.0, 1.0, 0.0, 0.0, 1.0, 0.0, 1.0, 1.0, 0.0, 1.0, 0.0, 0.0, 1.0, 0.0, 1.0, 1.0, 0.0, 1.0, 0.0, 0.0, 1.0, 0.0, 1.0, 1.0, 0.0, 1.0, 0.0, 0.0, 1.0, 0.0, 1.0, 1.0, 0.0, 1.0, 0.0, 0.0, 1.0, 0.0, 1.0, 1.0, 0.0, 1.0, 0.0, 0.0, 1.0, 0.0, 1.0, 1.0, 0.0, 1.0, 0.0, 0.0, 1.0, 0.0, 1.0, 1.0, 0.0, 1.0, 0.0, 0.0, 1.0, 0.0, 1.0, 1.0, 0.0, 1.0, 0.0, 0.0, 1.0, 0.0, 1.0, 1.0, 0.0, 1.0, 0.0, 0.0, 1.0, 0.0, 1.0, 1.0, 0.0, 1.0, 0.0, 0.0, 1.0, 0.0, 1.0, 1.0, 0.0, 1.0, 0.0, 0.0, 1.0, 0.0, 1.0, 1.0, 0.0, 1.0, 0.0, 0.0, 1.0, 0.0, 1.0, 1.0, 0.0, 1.0, 0.0, 0.0, 1.0, 0.0, 1.0, 1.0, 0.0, 1.0, 0.0, 0.0, 1.0, 0.0, 1.0, 1.0, 0.0, 1.0, 0.0, 0.0, 1.0, 0.0, 1.0, 1.0, 0.0, 1.0, 0.0, 0.0, 1.0, 0.0, 1.0, 1.0, 0.0, 1.0, 0.0, 0.0, 1.0, 0.0, 1.0, 1.0, 0.0, 1.0, 0.0, 0.0, 1.0, 0.0, 1.0, 1.0, 0.0, 1.0, 0.0, 0.0, 1.0, 0.0, 1.0, 1.0, 0.0, 1.0, 0.0, 0.0, 1.0, 0.0, 1.0, 1.0, 0.0, 1.0, 0.0, 0.0, 1.0, 0.0, 1.0, 1.0, 0.0, 1.0, 0.0, 0.0, 1.0, 0.0, 1.0, 1.0, 0.0, 1.0, 0.0, 0.0, 1.0, 0.0, 1.0, 1.0, 0.0, 1.0, 0.0, 0.0, 1.0, 0.0, 1.0, 1.0, 0.0, 1.0, 0.0, 0.0, 1.0, 0.0, 1.0, 1.0, 0.0, 1.0, 0.0, 0.0, 1.0, 0.0, 1.0, 1.0, 0.0, 1.0, 0.0, 0.0, 1.0, 0.0, 1.0, 1.0, 0.0, 1.0, 0.0, 0.0, 1.0, 0.0, 1.0, 1.0, 0.0, 1.0, 0.0, 0.0, 1.0, 0.0, 1.0, 1.0, 0.0, 1.0, 0.0, 0.0, 1.0, 0.0, 1.0, 1.0, 0.0, 1.0, 0.0, 0.0, 1.0, 0.0, 1.0, 1.0, 0.0, 1.0, 0.0, 0.0, 1.0, 0.0, 1.0, 1.0, 0.0, 1.0, 0.0, 0.0, 1.0, 0.0, 1.0, 1.0, 0.0, 1.0, 0.0, 0.0, 1.0, 0.0, 1.0, 1.0, 0.0, 1.0, 0.0, 0.0, 1.0, 0.0, 1.0, 1.0, 0.0, 1.0, 0.0, 0.0, 1.0, 0.0, 1.0, 1.0, 0.0, 1.0, 0.0, 0.0, 1.0, 0.0, 1.0, 1.0, 0.0, 1.0, 0.0, 0.0, 1.0, 0.0, 1.0, 1.0, 0.0, 1.0, 0.0, 0.0, 1.0, 0.0, 1.0, 1.0, 0.0, 1.0, 0.0, 0.0, 1.0, 0.0, 1.0, 1.0, 0.0, 1.0, 0.0, 0.0, 1.0, 0.0, 1.0, 1.0, 0.0, 1.0, 0.0, 0.0, 1.0, 0.0, 1.0, 1.0, 0.0, 1.0, 0.0, 0.0, 1.0, 0.0, 1.0, 1.0, 0.0, 1.0, 0.0, 0.0, 1.0, 0.0, 1.0, 1.0, 0.0, 1.0, 0.0, 0.0, 1.0, 0.0, 1.0, 1.0, 0.0, 1.0, 0.0, 0.0, 1.0, 0.0, 1.0, 1.0, 0.0, 1.0, 0.0, 0.0, 1.0, 0.0, 1.0, 1.0, 0.0, 1.0, 0.0, 0.0, 1.0, 0.0, 1.0, 1.0, 0.0, 1.0, 0.0, 0.0, 1.0, 0.0, 1.0, 1.0, 0.0, 1.0, 0.0, 0.0, 1.0, 0.0, 1.0, 1.0, 0.0, 1.0, 0.0, 0.0, 1.0, 0.0, 1.0, 1.0, 0.0, 1.0, 0.0, 0.0, 1.0, 0.0, 1.0, 1.0, 0.0, 1.0, 0.0, 0.0, 1.0, 0.0, 1.0, 1.0, 0.0, 1.0, 0.0, 0.0, 1.0, 0.0, 1.0, 1.0, 0.0, 1.0, 0.0, 0.0, 1.0, 0.0, 1.0, 1.0, 0.0, 1.0, 0.0, 0.0, 1.0, 0.0, 1.0, 1.0, 0.0, 1.0, 0.0, 0.0, 1.0, 0.0, 1.0, 1.0, 0.0, 1.0, 0.0, 0.0, 1.0, 0.0, 1.0, 1.0, 0.0, 1.0, 0.0, 0.0, 1.0, 0.0, 1.0, 1.0, 0.0, 1.0, 0.0, 0.0, 1.0, 0.0, 1.0, 1.0, 0.0, 1.0, 0.0, 0.0, 1.0, 0.0, 1.0, 1.0, 0.0, 1.0, 0.0, 0.0, 1.0, 0.0, 1.0, 1.0, 0.0, 1.0, 0.0, 0.0, 1.0, 0.0, 1.0, 1.0, 0.0, 1.0, 0.0, 0.0, 1.0, 0.0, 1.0, 1.0, 0.0, 1.0, 0.0, 0.0, 1.0, 0.0, 1.0, 1.0, 0.0, 1.0, 0.0, 0.0, 1.0, 0.0, 1.0, 1.0, 0.0, 1.0, 0.0, 0.0, 1.0, 0.0, 1.0, 1.0, 0.0, 1.0, 0.0, 0.0, 1.0, 0.0, 1.0, 1.0, 0.0, 1.0, 0.0, 0.0, 1.0, 0.0, 1.0, 1.0, 0.0, 1.0, 0.0, 0.0, 1.0, 0.0, 1.0, 1.0, 0.0, 1.0, 0.0, 0.0, 1.0, 0.0, 1.0, 1.0, 0.0, 1.0, 0.0, 0.0, 1.0, 0.0, 1.0, 1.0, 0.0, 1.0, 0.0, 0.0, 1.0, 0.0, 1.0, 1.0, 0.0, 1.0, 0.0, 0.0, 1.0, 0.0, 1.0, 1.0, 0.0, 1.0, 0.0, 0.0, 1.0, 0.0, 1.0, 1.0, 0.0, 1.0, 0.0, 0.0, 1.0, 0.0, 1.0, 1.0, 0.0, 1.0, 0.0, 0.0, 1.0, 0.0, 1.0, 1.0, 0.0, 1.0, 0.0, 0.0, 1.0, 0.0, 1.0, 1.0, 0.0, 1.0, 0.0, 0.0, 1.0, 0.0, 1.0, 1.0, 0.0, 1.0, 0.0, 0.0, 1.0, 0.0, 1.0, 1.0, 0.0, 1.0, 0.0, 0.0, 1.0, 0.0, 1.0, 1.0, 0.0, 1.0, 0.0, 0.0, 1.0, 0.0, 1.0, 1.0, 0.0, 1.0, 0.0, 0.0, 1.0, 0.0, 1.0, 1.0, 0.0, 1.0, 0.0, 0.0, 1.0, 0.0, 1.0, 1.0, 0.0, 1.0, 0.0, 0.0, 1.0, 0.0, 1.0, 1.0, 0.0, 1.0, 0.0, 0.0, 1.0, 0.0, 1.0, 1.0, 0.0, 1.0, 0.0, 0.0, 1.0, 0.0, 1.0, 1.0, 0.0, 1.0, 0.0, 0.0, 1.0, 0.0, 1.0, 1.0, 0.0, 1.0, 0.0, 0.0, 1.0, 0.0, 1.0, 1.0, 0.0, 1.0, 0.0, 0.0, 1.0, 0.0, 1.0, 1.0, 0.0, 1.0, 0.0, 0.0, 1.0, 0.0, 1.0, 1.0, 0.0, 1.0, 0.0, 0.0, 1.0, 0.0, 1.0, 1.0, 0.0, 1.0, 0.0, 0.0, 1.0, 0.0, 1.0, 1.0, 0.0, 1.0, 0.0, 0.0, 1.0, 0.0, 1.0, 1.0, 0.0, 1.0, 0.0, 0.0, 1.0, 0.0, 1.0, 1.0, 0.0, 1.0, 0.0, 0.0, 1.0, 0.0, 1.0, 1.0, 0.0, 1.0, 0.0, 0.0, 1.0, 0.0, 1.0, 1.0, 0.0, 1.0, 0.0, 0.0, 1.0, 0.0, 1.0, 1.0, 0.0, 1.0, 0.0, 0.0, 1.0, 0.0, 1.0, 1.0, 0.0, 1.0, 0.0, 0.0, 1.0, 0.0, 1.0, 1.0, 0.0, 1.0, 0.0, 0.0, 1.0, 0.0, 1.0, 1.0, 0.0, 1.0, 0.0, 0.0, 1.0, 0.0, 1.0, 1.0, 0.0, 1.0, 0.0, 0.0, 1.0, 0.0, 1.0, 1.0, 0.0, 1.0, 0.0, 0.0, 1.0, 0.0, 1.0, 1.0, 0.0, 1.0, 0.0, 0.0, 1.0, 0.0, 1.0, 1.0, 0.0, 1.0, 0.0, 0.0, 1.0, 0.0, 1.0, 1.0, 0.0, 1.0, 0.0, 0.0, 1.0, 0.0, 1.0, 1.0, 0.0, 1.0, 0.0, 0.0, 1.0, 0.0, 1.0, 1.0, 0.0, 1.0, 0.0, 0.0, 1.0, 0.0, 1.0, 1.0, 0.0, 1.0, 0.0, 0.0, 1.0, 0.0, 1.0, 1.0, 0.0, 1.0, 0.0, 0.0, 1.0, 0.0, 1.0, 1.0, 0.0, 1.0, 0.0, 0.0, 1.0, 0.0, 1.0, 1.0, 0.0, 1.0, 0.0, 0.0, 1.0, 0.0, 1.0, 1.0, 0.0, 1.0, 0.0, 0.0, 1.0, 0.0, 1.0, 1.0, 0.0, 1.0, 0.0, 0.0, 1.0, 0.0, 1.0, 1.0, 0.0, 1.0, 0.0, 0.0, 1.0, 0.0, 1.0, 1.0, 0.0, 1.0, 0.0, 0.0, 1.0, 0.0, 1.0, 1.0, 0.0, 1.0, 0.0, 0.0, 1.0, 0.0, 1.0, 1.0, 0.0, 1.0, 0.0, 0.0, 1.0, 0.0, 1.0, 1.0, 0.0, 1.0, 0.0, 0.0, 1.0, 0.0, 1.0, 1.0, 0.0, 1.0, 0.0, 0.0, 1.0, 0.0, 1.0, 1.0, 0.0, 1.0, 0.0, 0.0, 1.0, 0.0, 1.0, 1.0, 0.0, 1.0, 0.0, 0.0, 1.0, 0.0, 1.0, 1.0, 0.0, 1.0, 0.0, 0.0, 1.0, 0.0, 1.0, 1.0, 0.0, 1.0, 0.0, 0.0, 1.0, 0.0, 1.0, 1.0, 0.0, 1.0, 0.0, 0.0, 1.0, 0.0, 1.0, 1.0, 0.0, 1.0, 0.0, 0.0, 1.0, 0.0, 1.0, 1.0, 0.0, 1.0, 0.0, 0.0, 1.0, 0.0, 1.0, 1.0, 0.0, 1.0, 0.0, 0.0, 1.0, 0.0, 1.0, 1.0, 0.0, 1.0, 0.0, 0.0, 1.0, 0.0, 1.0, 1.0, 0.0, 1.0, 0.0, 0.0, 1.0, 0.0, 1.0, 1.0, 0.0, 1.0, 0.0, 0.0, 1.0, 0.0, 1.0, 1.0, 0.0, 1.0, 0.0, 0.0, 1.0, 0.0, 1.0, 1.0, 0.0, 1.0, 0.0, 0.0, 1.0, 0.0, 1.0, 1.0, 0.0, 1.0, 0.0, 0.0, 1.0, 0.0, 1.0, 1.0, 0.0, 1.0, 0.0, 0.0, 1.0, 0.0, 1.0, 1.0, 0.0, 1.0, 0.0, 0.0, 1.0, 0.0, 1.0, 1.0, 0.0, 1.0, 0.0, 0.0, 1.0, 0.0, 1.0, 1.0, 0.0, 1.0, 0.0, 0.0, 1.0, 0.0, 1.0, 1.0, 0.0, 1.0, 0.0, 0.0, 1.0, 0.0, 1.0, 1.0, 0.0, 1.0, 0.0, 0.0, 1.0, 0.0, 1.0, 1.0, 0.0, 1.0, 0.0, 0.0, 1.0, 0.0, 1.0, 1.0, 0.0, 1.0, 0.0, 0.0, 1.0, 0.0, 1.0, 1.0, 0.0, 1.0, 0.0, 0.0, 1.0, 0.0, 1.0, 1.0, 0.0, 1.0, 0.0, 0.0, 1.0, 0.0, 1.0, 1.0, 0.0, 1.0, 0.0, 0.0, 1.0, 0.0, 1.0, 1.0, 0.0, 1.0, 0.0, 0.0, 1.0, 0.0, 1.0, 1.0, 0.0, 1.0, 0.0, 0.0, 1.0, 0.0, 1.0, 1.0, 0.0, 1.0, 0.0, 0.0, 1.0, 0.0, 1.0, 1.0, 0.0, 1.0, 0.0, 0.0, 1.0, 0.0, 1.0, 1.0, 0.0, 1.0, 0.0, 0.0, 1.0, 0.0, 1.0, 1.0, 0.0, 1.0, 0.0, 0.0, 1.0, 0.0, 1.0, 1.0, 0.0, 1.0, 0.0, 0.0, 1.0, 0.0, 1.0, 1.0, 0.0, 1.0, 0.0, 0.0, 1.0, 0.0, 1.0, 1.0, 0.0, 1.0, 0.0, 0.0, 1.0, 0.0, 1.0, 1.0, 0.0, 1.0, 0.0, 0.0, 1.0, 0.0, 1.0, 1.0, 0.0, 1.0, 0.0, 0.0, 1.0, 0.0, 1.0, 1.0, 0.0, 1.0, 0.0, 0.0, 1.0, 0.0, 1.0, 1.0, 0.0, 1.0, 0.0, 0.0, 1.0, 0.0, 1.0, 1.0, 0.0, 1.0, 0.0, 0.0, 1.0, 0.0, 1.0, 1.0, 0.0, 1.0, 0.0, 0.0, 1.0, 0.0, 1.0, 1.0, 0.0, 1.0, 0.0, 0.0, 1.0, 0.0, 1.0, 1.0, 0.0, 1.0, 0.0, 0.0, 1.0, 0.0, 1.0, 1.0, 0.0, 1.0, 0.0, 0.0, 1.0, 0.0, 1.0, 1.0, 0.0, 1.0, 0.0, 0.0, 1.0, 0.0, 1.0, 1.0, 0.0, 1.0, 0.0, 0.0, 1.0, 0.0, 1.0, 1.0, 0.0, 1.0, 0.0, 0.0, 1.0, 0.0, 1.0, 1.0, 0.0, 1.0, 0.0, 0.0, 1.0, 0.0, 1.0, 1.0, 0.0, 1.0, 0.0, 0.0, 1.0, 0.0, 1.0, 1.0, 0.0, 1.0, 0.0, 0.0, 1.0, 0.0, 1.0, 1.0, 0.0, 1.0, 0.0, 0.0, 1.0, 0.0, 1.0, 1.0, 0.0, 1.0, 0.0, 0.0, 1.0, 0.0, 1.0, 1.0, 0.0, 1.0, 0.0, 0.0, 1.0, 0.0, 1.0, 1.0, 0.0, 1.0, 0.0, 0.0, 1.0, 0.0, 1.0, 1.0, 0.0, 1.0, 0.0, 0.0, 1.0, 0.0, 1.0, 1.0, 0.0, 1.0, 0.0, 0.0, 1.0, 0.0, 1.0, 1.0, 0.0, 1.0, 0.0, 0.0, 1.0, 0.0, 1.0, 1.0, 0.0, 1.0, 0.0, 0.0, 1.0, 0.0, 1.0, 1.0, 0.0, 1.0, 0.0, 0.0, 1.0, 0.0, 1.0, 1.0, 0.0, 1.0, 0.0, 0.0, 1.0, 0.0, 1.0, 1.0, 0.0, 1.0, 0.0, 0.0, 1.0, 0.0, 1.0, 1.0, 0.0, 1.0, 0.0, 0.0, 1.0, 0.0, 1.0, 1.0, 0.0, 1.0, 0.0, 0.0, 1.0, 0.0, 1.0, 1.0, 0.0, 1.0, 0.0, 0.0, 1.0, 0.0, 1.0, 1.0, 0.0, 1.0, 0.0, 0.0, 1.0, 0.0, 1.0, 1.0, 0.0, 1.0, 0.0, 0.0, 1.0, 0.0, 1.0, 1.0, 0.0, 1.0, 0.0, 0.0, 1.0, 0.0, 1.0, 1.0, 0.0, 1.0, 0.0, 0.0, 1.0, 0.0, 1.0, 1.0, 0.0, 1.0, 0.0, 0.0, 1.0, 0.0, 1.0, 1.0, 0.0, 1.0, 0.0, 0.0, 1.0, 0.0, 1.0, 1.0, 0.0, 1.0, 0.0, 0.0, 1.0, 0.0, 1.0, 1.0, 0.0, 1.0, 0.0, 0.0, 1.0, 0.0, 1.0, 1.0, 0.0, 1.0, 0.0, 0.0, 1.0, 0.0, 1.0, 1.0, 0.0, 1.0, 0.0, 0.0, 1.0, 0.0, 1.0, 1.0, 0.0, 1.0, 0.0, 0.0, 1.0, 0.0, 1.0, 1.0, 0.0, 1.0, 0.0, 0.0, 1.0, 0.0, 1.0, 1.0, 0.0, 1.0, 0.0, 0.0, 1.0, 0.0, 1.0, 1.0, 0.0, 1.0, 0.0, 0.0, 1.0, 0.0, 1.0, 1.0, 0.0, 1.0, 0.0, 0.0, 1.0, 0.0, 1.0, 1.0, 0.0, 1.0, 0.0, 0.0, 1.0, 0.0, 1.0, 1.0, 0.0, 1.0, 0.0, 0.0, 1.0, 0.0, 1.0, 1.0, 0.0, 1.0, 0.0, 0.0, 1.0, 0.0, 1.0, 1.0, 0.0, 1.0, 0.0, 0.0, 1.0, 0.0, 1.0, 1.0, 0.0, 1.0, 0.0, 0.0, 1.0, 0.0, 1.0, 1.0, 0.0, 1.0, 0.0, 0.0, 1.0, 0.0, 1.0, 1.0, 0.0, 1.0, 0.0, 0.0, 1.0, 0.0, 1.0, 1.0, 0.0, 1.0, 0.0, 0.0, 1.0, 0.0, 1.0, 1.0, 0.0, 1.0, 0.0, 0.0, 1.0, 0.0, 1.0, 1.0, 0.0, 1.0, 0.0, 0.0, 1.0, 0.0, 1.0, 1.0, 0.0, 1.0, 0.0, 0.0, 1.0, 0.0, 1.0, 1.0, 0.0, 1.0, 0.0, 0.0, 1.0, 0.0, 1.0, 1.0, 0.0, 1.0, 0.0, 0.0, 1.0, 0.0, 1.0, 1.0, 0.0, 1.0, 0.0, 0.0, 1.0, 0.0, 1.0, 1.0, 0.0, 1.0, 0.0, 0.0, 1.0, 0.0, 1.0, 1.0, 0.0, 1.0, 0.0, 0.0, 1.0, 0.0, 1.0, 1.0, 0.0, 1.0, 0.0, 0.0, 1.0, 0.0, 1.0, 1.0, 0.0, 1.0, 0.0, 0.0, 1.0, 0.0, 1.0, 1.0, 0.0, 1.0, 0.0, 0.0, 1.0, 0.0, 1.0, 1.0, 0.0, 1.0, 0.0, 0.0, 1.0, 0.0, 1.0, 1.0, 0.0, 1.0, 0.0, 0.0, 1.0, 0.0, 1.0, 1.0, 0.0, 1.0, 0.0, 0.0, 1.0, 0.0, 1.0, 1.0, 0.0, 1.0, 0.0, 0.0, 1.0, 0.0, 1.0, 1.0, 0.0, 1.0, 0.0, 0.0, 1.0, 0.0, 1.0, 1.0, 0.0, 1.0, 0.0, 0.0, 1.0, 0.0, 1.0, 1.0, 0.0, 1.0, 0.0, 0.0, 1.0, 0.0, 1.0, 1.0, 0.0, 1.0, 0.0, 0.0, 1.0, 0.0, 1.0, 1.0, 0.0, 1.0, 0.0, 0.0, 1.0, 0.0, 1.0, 1.0, 0.0, 1.0, 0.0, 0.0, 1.0, 0.0, 1.0, 1.0, 0.0, 1.0, 0.0, 0.0, 1.0, 0.0, 1.0, 1.0, 0.0, 1.0, 0.0, 0.0, 1.0, 0.0, 1.0, 1.0, 0.0, 1.0, 0.0, 0.0, 1.0, 0.0, 1.0, 1.0, 0.0, 1.0, 0.0, 0.0, 1.0, 0.0, 1.0, 1.0, 0.0, 1.0, 0.0, 0.0, 1.0, 0.0, 1.0, 1.0, 0.0, 1.0, 0.0, 0.0, 1.0, 0.0, 1.0, 1.0, 0.0, 1.0, 0.0, 0.0, 1.0, 0.0, 1.0, 1.0, 0.0, 1.0, 0.0, 0.0, 1.0, 0.0, 1.0, 1.0, 0.0, 1.0, 0.0, 0.0, 1.0, 0.0, 1.0, 1.0, 0.0, 1.0, 0.0, 0.0, 1.0, 0.0, 1.0, 1.0, 0.0, 1.0, 0.0, 0.0, 1.0, 0.0, 1.0, 1.0, 0.0, 1.0, 0.0, 0.0, 1.0, 0.0, 1.0, 1.0, 0.0, 1.0, 0.0, 0.0, 1.0, 0.0, 1.0, 1.0, 0.0, 1.0, 0.0, 0.0, 1.0, 0.0, 1.0, 1.0, 0.0, 1.0, 0.0, 0.0, 1.0, 0.0, 1.0, 1.0, 0.0, 1.0, 0.0, 0.0, 1.0, 0.0, 1.0, 1.0, 0.0, 1.0, 0.0, 0.0, 1.0, 0.0, 1.0, 1.0, 0.0, 1.0, 0.0, 0.0, 1.0, 0.0, 1.0, 1.0, 0.0, 1.0, 0.0, 0.0, 1.0, 0.0, 1.0, 1.0, 0.0, 1.0, 0.0, 0.0, 1.0, 0.0, 1.0, 1.0, 0.0, 1.0, 0.0, 0.0, 1.0, 0.0, 1.0, 1.0, 0.0, 1.0, 0.0, 0.0, 1.0, 0.0, 1.0, 1.0, 0.0, 1.0, 0.0, 0.0, 1.0, 0.0, 1.0, 1.0, 0.0, 1.0, 0.0, 0.0, 1.0, 0.0, 1.0, 1.0, 0.0, 1.0, 0.0, 0.0, 1.0, 0.0, 1.0, 1.0, 0.0, 1.0, 0.0, 0.0, 1.0, 0.0, 1.0, 1.0, 0.0, 1.0, 0.0, 0.0, 1.0, 0.0, 1.0, 1.0, 0.0, 1.0, 0.0, 0.0, 1.0, 0.0, 1.0, 1.0, 0.0, 1.0, 0.0, 0.0, 1.0, 0.0, 1.0, 1.0, 0.0, 1.0, 0.0, 0.0, 1.0, 0.0, 1.0, 1.0, 0.0, 1.0, 0.0, 0.0, 1.0, 0.0, 1.0, 1.0, 0.0, 1.0, 0.0, 0.0, 1.0, 0.0, 1.0, 1.0, 0.0, 1.0, 0.0, 0.0, 1.0, 0.0, 1.0, 1.0, 0.0, 1.0, 0.0, 0.0, 1.0, 0.0, 1.0, 1.0, 0.0, 1.0, 0.0, 0.0, 1.0, 0.0, 1.0, 1.0, 0.0, 1.0, 0.0, 0.0, 1.0, 0.0, 1.0, 1.0, 0.0, 1.0, 0.0, 0.0, 1.0, 0.0, 1.0, 1.0, 0.0, 1.0, 0.0, 0.0, 1.0, 0.0, 1.0, 1.0, 0.0, 1.0, 0.0, 0.0, 1.0, 0.0, 1.0, 1.0, 0.0, 1.0, 0.0, 0.0, 1.0, 0.0, 1.0, 1.0, 0.0, 1.0, 0.0, 0.0, 1.0, 0.0, 1.0, 1.0, 0.0, 1.0, 0.0, 0.0, 1.0, 0.0, 1.0, 1.0, 0.0, 1.0, 0.0, 0.0, 1.0, 0.0, 1.0, 1.0, 0.0, 1.0, 0.0, 0.0, 1.0, 0.0, 1.0, 1.0, 0.0, 1.0, 0.0, 0.0, 1.0, 0.0, 1.0, 1.0, 0.0, 1.0, 0.0, 0.0, 1.0, 0.0, 1.0, 1.0, 0.0, 1.0, 0.0, 0.0, 1.0, 0.0, 1.0, 1.0, 0.0, 1.0, 0.0, 0.0, 1.0, 0.0, 1.0, 1.0, 0.0, 1.0, 0.0, 0.0, 1.0, 0.0, 1.0, 1.0, 0.0, 1.0, 0.0, 0.0, 1.0, 0.0, 1.0, 1.0, 0.0, 1.0, 0.0, 0.0, 1.0, 0.0, 1.0, 1.0, 0.0, 1.0, 0.0, 0.0, 1.0, 0.0, 1.0, 1.0, 0.0, 1.0, 0.0, 0.0, 1.0, 0.0, 1.0, 1.0, 0.0, 1.0, 0.0, 0.0, 1.0, 0.0, 1.0, 1.0, 0.0, 1.0, 0.0, 0.0, 1.0, 0.0, 1.0, 1.0, 0.0, 1.0, 0.0, 0.0, 1.0, 0.0, 1.0, 1.0, 0.0, 1.0, 0.0, 0.0, 1.0, 0.0, 1.0, 1.0, 0.0, 1.0, 0.0, 0.0, 1.0, 0.0, 1.0, 1.0, 0.0, 1.0, 0.0, 0.0, 1.0, 0.0, 1.0, 1.0, 0.0, 1.0, 0.0, 0.0, 1.0, 0.0, 1.0, 1.0, 0.0, 1.0, 0.0, 0.0, 1.0, 0.0, 1.0, 1.0, 0.0, 1.0, 0.0, 0.0, 1.0, 0.0, 1.0, 1.0, 0.0, 1.0, 0.0, 0.0, 1.0, 0.0, 1.0, 1.0, 0.0, 1.0, 0.0, 0.0, 1.0, 0.0, 1.0, 1.0, 0.0, 1.0, 0.0, 0.0, 1.0, 0.0, 1.0, 1.0, 0.0, 1.0, 0.0, 0.0, 1.0, 0.0, 1.0, 1.0, 0.0, 1.0, 0.0, 0.0, 1.0, 0.0, 1.0, 1.0, 0.0, 1.0, 0.0, 0.0, 1.0, 0.0, 1.0, 1.0, 0.0, 1.0, 0.0, 0.0, 1.0, 0.0, 1.0, 1.0, 0.0, 1.0, 0.0, 0.0, 1.0, 0.0, 1.0, 1.0, 0.0, 1.0, 0.0, 0.0, 1.0, 0.0, 1.0, 1.0, 0.0, 1.0, 0.0, 0.0, 1.0, 0.0, 1.0, 1.0, 0.0, 1.0, 0.0, 0.0, 1.0, 0.0, 1.0, 1.0, 0.0, 1.0, 0.0, 0.0, 1.0, 0.0, 1.0, 1.0, 0.0, 1.0, 0.0, 0.0, 1.0, 0.0, 1.0, 1.0, 0.0, 1.0, 0.0, 0.0, 1.0, 0.0, 1.0, 1.0, 0.0, 1.0, 0.0, 0.0, 1.0, 0.0, 1.0, 1.0, 0.0, 1.0, 0.0, 0.0, 1.0, 0.0, 1.0, 1.0, 0.0, 1.0, 0.0, 0.0, 1.0, 0.0, 1.0, 1.0, 0.0, 1.0, 0.0, 0.0, 1.0, 0.0, 1.0, 1.0, 0.0, 1.0, 0.0, 0.0, 1.0, 0.0, 1.0, 1.0, 0.0, 1.0, 0.0, 0.0, 1.0, 0.0, 1.0, 1.0, 0.0, 1.0, 0.0, 0.0, 1.0, 0.0, 1.0, 1.0, 0.0, 1.0, 0.0, 0.0, 1.0, 0.0, 1.0, 1.0, 0.0, 1.0, 0.0, 0.0, 1.0, 0.0, 1.0, 1.0, 0.0, 1.0, 0.0, 0.0, 1.0, 0.0, 1.0, 1.0, 0.0, 1.0, 0.0, 0.0, 1.0, 0.0, 1.0, 1.0, 0.0, 1.0, 0.0, 0.0, 1.0, 0.0, 1.0, 1.0, 0.0, 1.0, 0.0, 0.0, 1.0, 0.0, 1.0, 1.0, 0.0, 1.0, 0.0, 0.0, 1.0, 0.0, 1.0, 1.0, 0.0, 1.0, 0.0, 0.0, 1.0, 0.0, 1.0, 1.0, 0.0, 1.0, 0.0, 0.0, 1.0, 0.0, 1.0, 1.0, 0.0, 1.0, 0.0, 0.0, 1.0, 0.0, 1.0, 1.0, 0.0, 1.0, 0.0, 0.0, 1.0, 0.0, 1.0, 1.0, 0.0, 1.0, 0.0, 0.0, 1.0, 0.0, 1.0, 1.0, 0.0, 1.0, 0.0, 0.0, 1.0, 0.0, 1.0, 1.0, 0.0, 1.0, 0.0, 0.0, 1.0, 0.0, 1.0, 1.0, 0.0, 1.0, 0.0, 0.0, 1.0, 0.0, 1.0, 1.0, 0.0, 1.0, 0.0, 0.0, 1.0, 0.0, 1.0, 1.0, 0.0, 1.0, 0.0, 0.0, 1.0, 0.0, 1.0, 1.0, 0.0, 1.0, 0.0, 0.0, 1.0, 0.0, 1.0, 1.0, 0.0, 1.0, 0.0, 0.0, 1.0, 0.0, 1.0, 1.0, 0.0, 1.0, 0.0, 0.0, 1.0, 0.0, 1.0, 1.0, 0.0, 1.0, 0.0, 0.0, 1.0, 0.0, 1.0, 1.0, 0.0, 1.0, 0.0, 0.0, 1.0, 0.0, 1.0, 1.0, 0.0, 1.0, 0.0, 0.0, 1.0, 0.0, 1.0, 1.0, 0.0, 1.0, 0.0, 0.0, 1.0, 0.0, 1.0, 1.0, 0.0, 1.0, 0.0, 0.0, 1.0, 0.0, 1.0, 1.0, 0.0, 1.0, 0.0, 0.0, 1.0, 0.0, 1.0, 1.0, 0.0, 1.0, 0.0, 0.0, 1.0, 0.0, 1.0, 1.0, 0.0, 1.0, 0.0, 0.0, 1.0, 0.0, 1.0, 1.0, 0.0, 1.0, 0.0, 0.0, 1.0, 0.0, 1.0, 1.0, 0.0, 1.0, 0.0, 0.0, 1.0, 0.0, 1.0, 1.0, 0.0, 1.0, 0.0, 0.0, 1.0, 0.0, 1.0, 1.0, 0.0, 1.0, 0.0, 0.0, 1.0, 0.0, 1.0, 1.0, 0.0, 1.0, 0.0, 0.0, 1.0, 0.0, 1.0, 1.0, 0.0, 1.0, 0.0, 0.0, 1.0, 0.0, 1.0, 1.0, 0.0, 1.0, 0.0, 0.0, 1.0, 0.0, 1.0, 1.0, 0.0, 1.0, 0.0, 0.0, 1.0, 0.0, 1.0, 1.0, 0.0, 1.0, 0.0, 0.0, 1.0, 0.0, 1.0, 1.0, 0.0, 1.0, 0.0, 0.0, 1.0, 0.0, 1.0, 1.0, 0.0, 1.0, 0.0, 0.0, 1.0, 0.0, 1.0, 1.0, 0.0, 1.0, 0.0, 0.0, 1.0, 0.0, 1.0, 1.0, 0.0, 1.0, 0.0, 0.0, 1.0, 0.0, 1.0, 1.0, 0.0, 1.0, 0.0, 0.0, 1.0, 0.0, 1.0, 1.0, 0.0, 1.0, 0.0, 0.0, 1.0, 0.0, 1.0, 1.0, 0.0, 1.0, 0.0, 0.0, 1.0, 0.0, 1.0, 1.0, 0.0, 1.0, 0.0, 0.0, 1.0, 0.0, 1.0, 1.0, 0.0, 1.0, 0.0, 0.0, 1.0, 0.0, 1.0, 1.0, 0.0, 1.0, 0.0, 0.0, 1.0, 0.0, 1.0, 1.0, 0.0, 1.0, 0.0, 0.0, 1.0, 0.0, 1.0, 1.0, 0.0, 1.0, 0.0, 0.0, 1.0, 0.0, 1.0, 1.0, 0.0, 1.0, 0.0, 0.0, 1.0, 0.0, 1.0, 1.0, 0.0, 1.0, 0.0, 0.0, 1.0, 0.0, 1.0, 1.0, 0.0, 1.0, 0.0, 0.0, 1.0, 0.0, 1.0, 1.0, 0.0, 1.0, 0.0, 0.0, 1.0, 0.0, 1.0, 1.0, 0.0, 1.0, 0.0, 0.0, 1.0, 0.0, 1.0, 1.0, 0.0, 1.0])
me_cube.materials.append(mat_material)
me_cube.use_remesh_preserve_volume = False
me_cube.use_remesh_preserve_attributes = False
me_cube.use_mirror_vertex_groups = False
me_cube.update()

# ---- objects
ob_cube = bpy.data.objects.new('Cube', me_cube)

# ---- transforms, parenting, visibility, modifiers, constraints
ob_cube.location = (0.0, 0.0, 0.0)
ob_cube.lock_rotations_4d = False
ob_cube.empty_display_type = 'ARROWS'
ob_cube.lineart.crease_threshold = 0.0

# ---- collection membership
col_collection.objects.link(ob_cube)

# ---- scene / render settings (as saved in the file)
scene.frame_start = 1; scene.frame_end = 250; scene.frame_set(1)
scene.render.engine = 'BLENDER_EEVEE_NEXT'
scene.cycles.use_denoising = False
scene.cycles.samples = 128
scene.cycles.sampling_pattern = 'TABULATED_SOBOL'
scene.cycles.use_adaptive_sampling = False
scene.cycles.use_light_tree = False
scene.view_settings.view_transform = 'Filmic'
bpy.context.view_layer.update()

# ---- added for rendering (the .blend has no active camera and no usable light): camera, sun
cam_auto = bpy.data.cameras.new('AutoCamera')
cam_auto.lens = 50.0
cam_auto.sensor_width = 36.0
cam_auto.clip_end = 1000.0
ob_auto_camera = bpy.data.objects.new('AutoCamera', cam_auto)
scene.collection.objects.link(ob_auto_camera)
ob_auto_camera.location = (4.46148, -5.4856, 3.7394)
ob_auto_camera.rotation_euler = (1.09748, -7.21219e-08, 0.694738)
scene.camera = ob_auto_camera
light_auto_sun = bpy.data.lights.new('AutoSun', 'SUN')
light_auto_sun.energy = 3.0
light_auto_sun.angle = 0.0523599
ob_auto_sun = bpy.data.objects.new('AutoSun', light_auto_sun)
scene.collection.objects.link(ob_auto_sun)
ob_auto_sun.rotation_euler = (0.872665, 0.174533, 0.523599)
bpy.context.view_layer.update()
